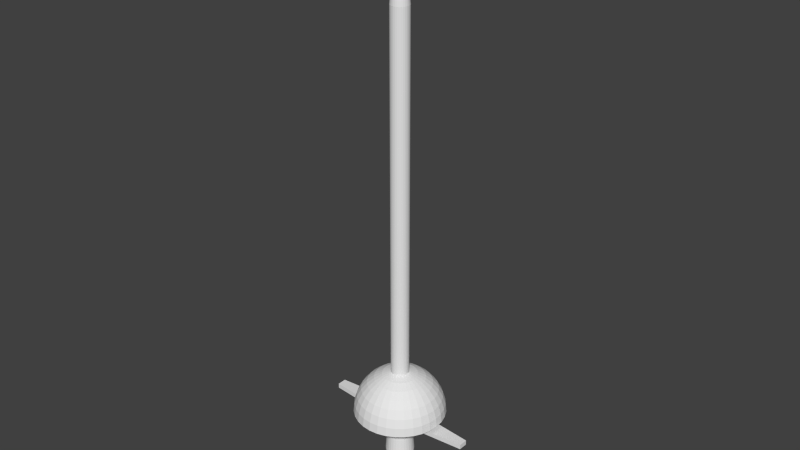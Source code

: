 # Source: Foil.blend  (saved by Blender 2.72.0; exported with 4.5.12 LTS)
import bpy
from mathutils import Matrix  # noqa: F401  (used for matrix-valued properties, if any)

bpy.ops.wm.read_factory_settings(use_empty=True)
scene = bpy.context.scene
scene.name = 'Scene'

# ---- collections
col_collection_1 = bpy.data.collections.new('Collection 1'); scene.collection.children.link(col_collection_1)

# ---- world
world_world = bpy.data.worlds.new('World'); scene.world = world_world
world_world.color = (0.05088, 0.05088, 0.05088)
world_world.use_sun_shadow = False
world_world.sun_shadow_jitter_overblur = 0.0
world_world.cycles.sampling_method = 'MANUAL'
world_world.cycles.sample_map_resolution = 256

# ---- meshes
me_plane = bpy.data.meshes.new('Plane')
me_plane.from_pydata([(-1.7, -0.1, -0.05753), (1.7, -0.1, -0.05753), (-1.7, 0.1, -0.05753), (1.7, 0.1, -0.05753), (-1.7, -0.1, 0.04542), (1.7, -0.1, 0.04542), (-1.7, 0.1, 0.04542), (1.7, 0.1, 0.04542), (0.0, -0.25, -0.05753), (0.0, 0.25, -0.05753), (0.0, -0.25, 0.04542), (0.0, 0.25, 0.04542)], [], [(8, 9, 3, 1), (10, 5, 7, 11), (9, 2, 6, 11), (1, 3, 7, 5), (8, 1, 5, 10), (2, 0, 4, 6), (0, 2, 9, 8), (4, 10, 11, 6), (3, 9, 11, 7), (0, 8, 10, 4)])
_uv = me_plane.uv_layers.new(name='UVMap')
_uv.uv.foreach_set('vector', [0.0002335, 0.2068, 0.0002334, 0.0002334, 0.7025, 0.0622, 0.7025, 0.1448, 0.0002334, 0.6213, 0.7025, 0.6832, 0.7025, 0.7658, 0.0002335, 0.8278, 0.7052, 0.9998, 0.0002334, 0.9998, 0.0002335, 0.9572, 0.7052, 0.9572, 0.7029, 0.0002334, 0.7855, 0.0002335, 0.7855, 0.04276, 0.7029, 0.04276, 0.0002334, 0.9142, 0.7052, 0.9142, 0.7052, 0.9568, 0.0002335, 0.9568, 0.7455, 0.04323, 0.7455, 0.1258, 0.7029, 0.1258, 0.7029, 0.04323, 0.0002334, 0.5588, 0.0002334, 0.4762, 0.7025, 0.4142, 0.7025, 0.6208, 0.0002334, 0.2692, 0.7025, 0.2072, 0.7025, 0.4138, 0.0002335, 0.3518, 0.7052, 0.9138, 0.0002334, 0.9138, 0.0002335, 0.8713, 0.7052, 0.8713, 0.0002334, 0.8283, 0.7052, 0.8283, 0.7052, 0.8708, 0.0002334, 0.8708])
me_plane.use_remesh_preserve_volume = False
me_plane.use_remesh_preserve_attributes = False
me_plane.use_mirror_vertex_groups = False
me_plane.update()
me_cylinder_002 = bpy.data.meshes.new('Cylinder.002')
me_cylinder_002.from_pydata([(-4.034e-07, -0.2323, 0.8218), (-2.98e-07, -0.2323, -0.8154), (-0.04531, -0.2278, 0.8218), (-0.04531, -0.2278, -0.8154), (-0.08888, -0.2146, 0.8218), (-0.08888, -0.2146, -0.8154), (-0.129, -0.1931, 0.8218), (-0.129, -0.1931, -0.8154), (-0.1642, -0.1642, 0.8218), (-0.1642, -0.1642, -0.8154), (-0.1931, -0.129, 0.8218), (-0.1931, -0.129, -0.8154), (-0.2146, -0.08888, 0.8218), (-0.2146, -0.08888, -0.8154), (-0.2278, -0.04531, 0.8218), (-0.2278, -0.04531, -0.8154), (-0.2323, -1.182e-07, 0.8218), (-0.2323, -1.182e-07, -0.8154), (-0.2278, 0.04531, 0.8218), (-0.2278, 0.04531, -0.8154), (-0.2146, 0.08888, 0.8218), (-0.2146, 0.08888, -0.8154), (-0.1931, 0.129, 0.8218), (-0.1931, 0.129, -0.8154), (-0.1642, 0.1642, 0.8218), (-0.1642, 0.1642, -0.8154), (-0.129, 0.1931, 0.8218), (-0.129, 0.1931, -0.8154), (-0.08888, 0.2146, 0.8218), (-0.08888, 0.2146, -0.8154), (-0.04531, 0.2278, 0.8218), (-0.04531, 0.2278, -0.8154), (2.107e-11, 0.2323, 0.8218), (1.063e-07, 0.2323, -0.8154), (0.04531, 0.2278, 0.8218), (0.04531, 0.2278, -0.8154), (0.08888, 0.2146, 0.8218), (0.08888, 0.2146, -0.8154), (0.129, 0.1931, 0.8218), (0.129, 0.1931, -0.8154), (0.1642, 0.1642, 0.8218), (0.1642, 0.1642, -0.8154), (0.1931, 0.129, 0.8218), (0.1931, 0.129, -0.8154), (0.2146, 0.08888, 0.8218), (0.2146, 0.08888, -0.8154), (0.2278, 0.04531, 0.8218), (0.2278, 0.04531, -0.8154), (0.2323, -2.09e-07, 0.8218), (0.2323, -2.09e-07, -0.8154), (0.2278, -0.04531, 0.8218), (0.2278, -0.04531, -0.8154), (0.2146, -0.08888, 0.8218), (0.2146, -0.08888, -0.8154), (0.1931, -0.129, 0.8218), (0.1931, -0.129, -0.8154), (0.1642, -0.1642, 0.8218), (0.1642, -0.1642, -0.8154), (0.129, -0.1931, 0.8218), (0.129, -0.1931, -0.8154), (0.08888, -0.2146, 0.8218), (0.08888, -0.2146, -0.8154), (0.04531, -0.2278, 0.8218), (0.04531, -0.2278, -0.8154), (-4.68e-07, -0.3148, 0.01078), (-0.06142, -0.3088, 0.01078), (-0.1205, -0.2909, 0.01078), (-0.1749, -0.2618, 0.01078), (-0.2226, -0.2226, 0.01078), (-0.2618, -0.1749, 0.01078), (-0.2909, -0.1205, 0.01078), (-0.3088, -0.06142, 0.01078), (-0.3148, -1.279e-07, 0.01078), (-0.3088, 0.06142, 0.01078), (-0.2909, 0.1205, 0.01078), (-0.2618, 0.1749, 0.01078), (-0.2226, 0.2226, 0.01078), (-0.1749, 0.2618, 0.01078), (-0.1205, 0.2909, 0.01078), (-0.06142, 0.3088, 0.01078), (7.951e-08, 0.3148, 0.01078), (0.06142, 0.3088, 0.01078), (0.1205, 0.2909, 0.01078), (0.1749, 0.2618, 0.01078), (0.2226, 0.2226, 0.01078), (0.2618, 0.1749, 0.01078), (0.2909, 0.1205, 0.01078), (0.3088, 0.06142, 0.01078), (0.3148, -2.51e-07, 0.01078), (0.3088, -0.06142, 0.01078), (0.2909, -0.1205, 0.01078), (0.2618, -0.1749, 0.01078), (0.2226, -0.2226, 0.01078), (0.1749, -0.2618, 0.01078), (0.1205, -0.2909, 0.01078), (0.06142, -0.3088, 0.01078), (-0.05648, -0.284, 0.3605), (-0.1108, -0.2675, 0.3605), (-0.1609, -0.2407, 0.3605), (-0.2047, -0.2047, 0.3605), (-0.2407, -0.1609, 0.3605), (-0.2675, -0.1108, 0.3605), (-0.284, -0.05648, 0.3605), (-0.2895, -1.243e-07, 0.3605), (-0.284, 0.05648, 0.3605), (-0.2675, 0.1108, 0.3605), (-0.2407, 0.1609, 0.3605), (-0.2047, 0.2047, 0.3605), (-0.1609, 0.2407, 0.3605), (-0.1108, 0.2675, 0.3605), (-0.05648, 0.284, 0.3605), (3.41e-08, 0.2895, 0.3605), (0.05648, 0.284, 0.3605), (0.1108, 0.2675, 0.3605), (0.1609, 0.2407, 0.3605), (0.2047, 0.2047, 0.3605), (0.2407, 0.1609, 0.3605), (0.2675, 0.1108, 0.3605), (0.284, 0.05648, 0.3605), (0.2895, -2.374e-07, 0.3605), (0.284, -0.05648, 0.3605), (0.2675, -0.1108, 0.3605), (0.2407, -0.1609, 0.3605), (0.2047, -0.2047, 0.3605), (0.1609, -0.2407, 0.3605), (0.1108, -0.2675, 0.3605), (0.05648, -0.284, 0.3605), (-4.691e-07, -0.2895, 0.3605), (-4.077e-07, -0.2978, -0.3236), (-0.05809, -0.292, -0.3236), (-0.1139, -0.2751, -0.3236), (-0.1654, -0.2476, -0.3236), (-0.2105, -0.2105, -0.3236), (-0.2476, -0.1654, -0.3236), (-0.2751, -0.1139, -0.3236), (-0.292, -0.05809, -0.3236), (-0.2978, -1.25e-07, -0.3236), (-0.292, 0.05809, -0.3236), (-0.2751, 0.1139, -0.3236), (-0.2476, 0.1654, -0.3236), (-0.2105, 0.2105, -0.3236), (-0.1654, 0.2476, -0.3236), (-0.1139, 0.2751, -0.3236), (-0.05809, 0.292, -0.3236), (1.104e-07, 0.2978, -0.3236), (0.05809, 0.292, -0.3236), (0.1139, 0.2751, -0.3236), (0.1654, 0.2476, -0.3236), (0.2105, 0.2105, -0.3236), (0.2476, 0.1654, -0.3236), (0.2751, 0.1139, -0.3236), (0.292, 0.05809, -0.3236), (0.2978, -2.414e-07, -0.3236), (0.292, -0.05809, -0.3236), (0.2751, -0.1139, -0.3236), (0.2476, -0.1654, -0.3236), (0.2105, -0.2105, -0.3236), (0.1654, -0.2476, -0.3236), (0.1139, -0.2751, -0.3236), (0.05809, -0.292, -0.3236)], [], [(128, 1, 3, 129), (129, 3, 5, 130), (130, 5, 7, 131), (131, 7, 9, 132), (132, 9, 11, 133), (133, 11, 13, 134), (134, 13, 15, 135), (135, 15, 17, 136), (136, 17, 19, 137), (137, 19, 21, 138), (138, 21, 23, 139), (139, 23, 25, 140), (140, 25, 27, 141), (141, 27, 29, 142), (142, 29, 31, 143), (143, 31, 33, 144), (144, 33, 35, 145), (145, 35, 37, 146), (146, 37, 39, 147), (147, 39, 41, 148), (148, 41, 43, 149), (149, 43, 45, 150), (150, 45, 47, 151), (151, 47, 49, 152), (152, 49, 51, 153), (153, 51, 53, 154), (154, 53, 55, 155), (155, 55, 57, 156), (156, 57, 59, 157), (157, 59, 61, 158), (3, 1, 63, 61, 59, 57, 55, 53, 51, 49, 47, 45, 43, 41, 39, 37, 35, 33, 31, 29, 27, 25, 23, 21, 19, 17, 15, 13, 11, 9, 7, 5), (159, 63, 1, 128), (158, 61, 63, 159), (0, 2, 4, 6, 8, 10, 12, 14, 16, 18, 20, 22, 24, 26, 28, 30, 32, 34, 36, 38, 40, 42, 44, 46, 48, 50, 52, 54, 56, 58, 60, 62), (127, 64, 65, 96), (96, 65, 66, 97), (97, 66, 67, 98), (98, 67, 68, 99), (99, 68, 69, 100), (100, 69, 70, 101), (101, 70, 71, 102), (102, 71, 72, 103), (103, 72, 73, 104), (104, 73, 74, 105), (105, 74, 75, 106), (106, 75, 76, 107), (107, 76, 77, 108), (108, 77, 78, 109), (109, 78, 79, 110), (110, 79, 80, 111), (111, 80, 81, 112), (112, 81, 82, 113), (113, 82, 83, 114), (114, 83, 84, 115), (115, 84, 85, 116), (116, 85, 86, 117), (117, 86, 87, 118), (118, 87, 88, 119), (119, 88, 89, 120), (120, 89, 90, 121), (121, 90, 91, 122), (122, 91, 92, 123), (123, 92, 93, 124), (124, 93, 94, 125), (126, 95, 64, 127), (125, 94, 95, 126), (0, 127, 96, 2), (2, 96, 97, 4), (4, 97, 98, 6), (6, 98, 99, 8), (8, 99, 100, 10), (10, 100, 101, 12), (12, 101, 102, 14), (14, 102, 103, 16), (16, 103, 104, 18), (18, 104, 105, 20), (20, 105, 106, 22), (22, 106, 107, 24), (24, 107, 108, 26), (26, 108, 109, 28), (28, 109, 110, 30), (30, 110, 111, 32), (32, 111, 112, 34), (34, 112, 113, 36), (36, 113, 114, 38), (38, 114, 115, 40), (40, 115, 116, 42), (42, 116, 117, 44), (44, 117, 118, 46), (46, 118, 119, 48), (48, 119, 120, 50), (50, 120, 121, 52), (52, 121, 122, 54), (54, 122, 123, 56), (56, 123, 124, 58), (58, 124, 125, 60), (62, 126, 127, 0), (60, 125, 126, 62), (64, 128, 129, 65), (65, 129, 130, 66), (66, 130, 131, 67), (67, 131, 132, 68), (68, 132, 133, 69), (69, 133, 134, 70), (70, 134, 135, 71), (71, 135, 136, 72), (72, 136, 137, 73), (73, 137, 138, 74), (74, 138, 139, 75), (75, 139, 140, 76), (76, 140, 141, 77), (77, 141, 142, 78), (78, 142, 143, 79), (79, 143, 144, 80), (80, 144, 145, 81), (81, 145, 146, 82), (82, 146, 147, 83), (83, 147, 148, 84), (84, 148, 149, 85), (85, 149, 150, 86), (86, 150, 151, 87), (87, 151, 152, 88), (88, 152, 153, 89), (89, 153, 154, 90), (90, 154, 155, 91), (91, 155, 156, 92), (92, 156, 157, 93), (93, 157, 158, 94), (95, 159, 128, 64), (94, 158, 159, 95)])
_uv = me_cylinder_002.uv_layers.new(name='UVMap')
_uv.uv.foreach_set('vector', [0.0009649, 0.6615, 0.003933, 0.4322, 0.02498, 0.4322, 0.02795, 0.6615, 0.5635, 0.2303, 0.5665, 0.0009649, 0.5875, 0.000965, 0.5905, 0.2303, 0.419, 0.2303, 0.4219, 0.0009649, 0.443, 0.0009649, 0.4459, 0.2303, 0.3901, 0.2303, 0.393, 0.000965, 0.4141, 0.0009649, 0.417, 0.2303, 0.4768, 0.4616, 0.4798, 0.2322, 0.5008, 0.2322, 0.5038, 0.4616, 0.2744, 0.4616, 0.2774, 0.2322, 0.2984, 0.2322, 0.3014, 0.4616, 0.5924, 0.2303, 0.5954, 0.0009649, 0.6164, 0.000965, 0.6194, 0.2303, 0.3033, 0.4616, 0.3063, 0.2322, 0.3273, 0.2322, 0.3303, 0.4616, 0.3611, 0.2303, 0.3641, 0.0009649, 0.3852, 0.0009649, 0.3881, 0.2303, 0.6213, 0.2303, 0.6243, 0.0009649, 0.6454, 0.0009649, 0.6483, 0.2303, 0.5057, 0.2303, 0.5087, 0.0009649, 0.5297, 0.000965, 0.5327, 0.2303, 0.2455, 0.2303, 0.2485, 0.000965, 0.2695, 0.0009649, 0.2725, 0.2303, 0.4479, 0.2303, 0.4508, 0.0009649, 0.4719, 0.000965, 0.4749, 0.2303, 0.3901, 0.4616, 0.393, 0.2322, 0.4141, 0.2322, 0.417, 0.4616, 0.5057, 0.4616, 0.5087, 0.2322, 0.5297, 0.2322, 0.5327, 0.4616, 0.3611, 0.4616, 0.3641, 0.2322, 0.3852, 0.2322, 0.3881, 0.4616, 0.3322, 0.2303, 0.3352, 0.0009649, 0.3562, 0.0009649, 0.3592, 0.2303, 0.5924, 0.4616, 0.5954, 0.2322, 0.6164, 0.2322, 0.6194, 0.4616, 0.5635, 0.4616, 0.5665, 0.2322, 0.5875, 0.2322, 0.5905, 0.4616, 0.4479, 0.4616, 0.4508, 0.2322, 0.4719, 0.2322, 0.4749, 0.4616, 0.419, 0.4616, 0.4219, 0.2322, 0.443, 0.2322, 0.4459, 0.4616, 0.2166, 0.4616, 0.2195, 0.2322, 0.2406, 0.2322, 0.2436, 0.4616, 0.5346, 0.4616, 0.5376, 0.2322, 0.5586, 0.2322, 0.5616, 0.4616, 0.5346, 0.2303, 0.5376, 0.000965, 0.5586, 0.0009649, 0.5616, 0.2303, 0.2744, 0.2303, 0.2774, 0.0009649, 0.2984, 0.0009649, 0.3014, 0.2303, 0.02988, 0.6615, 0.03285, 0.4322, 0.05389, 0.4322, 0.05686, 0.6615, 0.3322, 0.4616, 0.3352, 0.2322, 0.3562, 0.2322, 0.3592, 0.4616, 0.2455, 0.4616, 0.2485, 0.2322, 0.2695, 0.2322, 0.2725, 0.4616, 0.4768, 0.2303, 0.4798, 0.0009649, 0.5008, 0.0009649, 0.5038, 0.2303, 0.2166, 0.2303, 0.2195, 0.0009649, 0.2406, 0.0009649, 0.2436, 0.2303, 0.07664, 0.005071, 0.09728, 0.0009649, 0.1183, 0.000965, 0.139, 0.005071, 0.1584, 0.01312, 0.1759, 0.02482, 0.1908, 0.0397, 0.2025, 0.0572, 0.2105, 0.07664, 0.2146, 0.09728, 0.2146, 0.1183, 0.2105, 0.139, 0.2025, 0.1584, 0.1908, 0.1759, 0.1759, 0.1908, 0.1584, 0.2025, 0.139, 0.2105, 0.1183, 0.2146, 0.09728, 0.2146, 0.07664, 0.2105, 0.0572, 0.2025, 0.0397, 0.1908, 0.02482, 0.1759, 0.01312, 0.1584, 0.005071, 0.139, 0.0009649, 0.1183, 0.000965, 0.09728, 0.005071, 0.07664, 0.01312, 0.0572, 0.02482, 0.0397, 0.0397, 0.02482, 0.0572, 0.01312, 0.3033, 0.2303, 0.3063, 0.0009649, 0.3273, 0.0009651, 0.3303, 0.2303, 0.05879, 0.6615, 0.06176, 0.4322, 0.0828, 0.4322, 0.08577, 0.6615, 0.1759, 0.4064, 0.1584, 0.4181, 0.139, 0.4262, 0.1183, 0.4303, 0.09728, 0.4303, 0.07664, 0.4262, 0.0572, 0.4181, 0.0397, 0.4064, 0.02482, 0.3915, 0.01312, 0.374, 0.005071, 0.3546, 0.0009649, 0.3339, 0.000965, 0.3129, 0.005071, 0.2923, 0.01312, 0.2728, 0.02482, 0.2553, 0.0397, 0.2404, 0.0572, 0.2287, 0.07664, 0.2207, 0.09728, 0.2166, 0.1183, 0.2166, 0.139, 0.2207, 0.1584, 0.2287, 0.1759, 0.2404, 0.1908, 0.2553, 0.2025, 0.2728, 0.2105, 0.2923, 0.2146, 0.3129, 0.2146, 0.3339, 0.2105, 0.3546, 0.2025, 0.374, 0.1908, 0.3915, 0.7641, 0.8718, 0.7629, 0.7097, 0.7915, 0.7097, 0.7903, 0.8718, 0.825, 0.7078, 0.8238, 0.5457, 0.8524, 0.5457, 0.8512, 0.7078, 0.6232, 0.8279, 0.6221, 0.6658, 0.6506, 0.6658, 0.6495, 0.8279, 0.7641, 0.7078, 0.7629, 0.5457, 0.7915, 0.5457, 0.7903, 0.7078, 0.5365, 0.8423, 0.5354, 0.6803, 0.5639, 0.6803, 0.5627, 0.8423, 0.6537, 0.8279, 0.6526, 0.6658, 0.6811, 0.6658, 0.6799, 0.8279, 0.7945, 0.8718, 0.7934, 0.7097, 0.8219, 0.7097, 0.8208, 0.8718, 0.3334, 0.8423, 0.3322, 0.6803, 0.3608, 0.6803, 0.3596, 0.8423, 0.7077, 0.8134, 0.7066, 0.6514, 0.7351, 0.6514, 0.734, 0.8134, 0.506, 0.8423, 0.5049, 0.6803, 0.5334, 0.6803, 0.5323, 0.8423, 0.4749, 0.8423, 0.4737, 0.6803, 0.5023, 0.6803, 0.5011, 0.8423, 0.7945, 0.163, 0.7934, 0.000965, 0.8219, 0.0009649, 0.8208, 0.163, 0.3912, 0.8423, 0.3901, 0.6803, 0.4186, 0.6803, 0.4174, 0.8423, 0.08885, 0.811, 0.0877, 0.649, 0.1162, 0.649, 0.1151, 0.811, 0.02948, 0.8255, 0.02833, 0.6634, 0.05686, 0.6634, 0.05571, 0.8255, 0.825, 0.5438, 0.8238, 0.3818, 0.8524, 0.3818, 0.8512, 0.5438, 0.1429, 0.811, 0.1417, 0.649, 0.1703, 0.649, 0.1691, 0.811, 0.825, 0.3798, 0.8238, 0.2178, 0.8524, 0.2178, 0.8512, 0.3798, 0.567, 0.8423, 0.5658, 0.6803, 0.5943, 0.6803, 0.5932, 0.8423, 0.7945, 0.5438, 0.7934, 0.3818, 0.8219, 0.3818, 0.8208, 0.5438, 0.1733, 0.811, 0.1722, 0.649, 0.2007, 0.649, 0.1996, 0.811, 0.7945, 0.3798, 0.7934, 0.2178, 0.8219, 0.2178, 0.8208, 0.3798, 0.2162, 0.8423, 0.215, 0.6803, 0.2436, 0.6803, 0.2424, 0.8423, 0.3022, 0.8423, 0.301, 0.6803, 0.3295, 0.6803, 0.3284, 0.8423, 0.7641, 0.5438, 0.7629, 0.3818, 0.7915, 0.3818, 0.7903, 0.5438, 0.825, 0.163, 0.8238, 0.0009649, 0.8524, 0.0009649, 0.8512, 0.163, 0.7945, 0.7078, 0.7934, 0.5457, 0.8219, 0.5457, 0.8208, 0.7078, 0.2466, 0.8423, 0.2455, 0.6803, 0.274, 0.6803, 0.2729, 0.8423, 0.4217, 0.8423, 0.4205, 0.6803, 0.449, 0.6803, 0.4479, 0.8423, 0.7641, 0.3798, 0.7629, 0.2178, 0.7915, 0.2178, 0.7903, 0.3798, 0.7641, 0.163, 0.7629, 0.0009649, 0.7915, 0.0009649, 0.7903, 0.163, 0.825, 0.8718, 0.8238, 0.7097, 0.8524, 0.7097, 0.8512, 0.8718, 0.7374, 0.4326, 0.7348, 0.2178, 0.761, 0.2178, 0.7584, 0.4326, 0.7374, 0.2158, 0.7348, 0.000965, 0.761, 0.0009649, 0.7584, 0.2158, 0.6247, 0.6639, 0.6221, 0.449, 0.6483, 0.449, 0.6457, 0.6639, 0.3637, 0.6783, 0.3611, 0.4635, 0.3874, 0.4635, 0.3848, 0.6783, 0.681, 0.6494, 0.6784, 0.4346, 0.7047, 0.4346, 0.7021, 0.6494, 0.1466, 0.6471, 0.144, 0.4322, 0.1703, 0.4322, 0.1677, 0.6471, 0.7092, 0.6494, 0.7066, 0.4346, 0.7328, 0.4346, 0.7302, 0.6494, 0.681, 0.4326, 0.6784, 0.2178, 0.7047, 0.2178, 0.7021, 0.4326, 0.1748, 0.6471, 0.1722, 0.4322, 0.1984, 0.4322, 0.1958, 0.6471, 0.5958, 0.6783, 0.5932, 0.4635, 0.6194, 0.4635, 0.6168, 0.6783, 0.681, 0.2158, 0.6784, 0.0009649, 0.7047, 0.0009649, 0.7021, 0.2158, 0.2481, 0.6783, 0.2455, 0.4635, 0.2717, 0.4635, 0.2691, 0.6783, 0.538, 0.6783, 0.5354, 0.4635, 0.5616, 0.4635, 0.559, 0.6783, 0.4208, 0.6783, 0.4182, 0.4635, 0.4445, 0.4635, 0.4419, 0.6783, 0.5661, 0.6783, 0.5635, 0.4635, 0.5898, 0.4635, 0.5872, 0.6783, 0.3059, 0.6783, 0.3033, 0.4635, 0.3295, 0.4635, 0.327, 0.6783, 0.6247, 0.4471, 0.6221, 0.2322, 0.6483, 0.2322, 0.6457, 0.4471, 0.4786, 0.6783, 0.476, 0.4635, 0.5023, 0.4635, 0.4997, 0.6783, 0.7092, 0.2158, 0.7066, 0.0009649, 0.7328, 0.0009649, 0.7302, 0.2158, 0.2777, 0.6783, 0.2751, 0.4635, 0.3014, 0.4635, 0.2988, 0.6783, 0.6529, 0.2158, 0.6503, 0.000965, 0.6765, 0.0009649, 0.6739, 0.2158, 0.6529, 0.6639, 0.6503, 0.449, 0.6765, 0.449, 0.6739, 0.6639, 0.4505, 0.6783, 0.4479, 0.4635, 0.4741, 0.4635, 0.4715, 0.6783, 0.7092, 0.4326, 0.7066, 0.2178, 0.7328, 0.2178, 0.7302, 0.4326, 0.6529, 0.4471, 0.6503, 0.2322, 0.6765, 0.2322, 0.6739, 0.4471, 0.5098, 0.6783, 0.5072, 0.4635, 0.5334, 0.4635, 0.5308, 0.6783, 0.3926, 0.6783, 0.3901, 0.4635, 0.4163, 0.4635, 0.4137, 0.6783, 0.3348, 0.6783, 0.3322, 0.4635, 0.3585, 0.4635, 0.3559, 0.6783, 0.2199, 0.6783, 0.2173, 0.4635, 0.2436, 0.4635, 0.241, 0.6783, 0.1185, 0.6471, 0.1159, 0.4322, 0.1421, 0.4322, 0.1395, 0.6471, 0.09029, 0.6471, 0.0877, 0.4322, 0.1139, 0.4322, 0.1113, 0.6471, 0.7374, 0.6494, 0.7348, 0.4346, 0.761, 0.4346, 0.7584, 0.6494, 0.3901, 0.999, 0.3908, 0.8443, 0.4178, 0.8443, 0.4186, 0.999, 0.3322, 0.999, 0.333, 0.8443, 0.36, 0.8443, 0.3608, 0.999, 0.9457, 0.3725, 0.9465, 0.2178, 0.9734, 0.2178, 0.9742, 0.3725, 0.8543, 0.7005, 0.8551, 0.5457, 0.8821, 0.5457, 0.8828, 0.7005, 0.02833, 0.9822, 0.0291, 0.8274, 0.05608, 0.8274, 0.05686, 0.9822, 0.9152, 0.1557, 0.916, 0.000965, 0.943, 0.0009649, 0.9438, 0.1557, 0.2455, 0.999, 0.2463, 0.8443, 0.2732, 0.8443, 0.274, 0.999, 0.9457, 0.5365, 0.9465, 0.3818, 0.9734, 0.3818, 0.9742, 0.5365, 0.8543, 0.3725, 0.8551, 0.2178, 0.8821, 0.2178, 0.8828, 0.3725, 0.7066, 0.9701, 0.7074, 0.8153, 0.7343, 0.8153, 0.7351, 0.9701, 0.9152, 0.8645, 0.916, 0.7097, 0.943, 0.7097, 0.9438, 0.8645, 0.8848, 0.3725, 0.8855, 0.2178, 0.9125, 0.2178, 0.9133, 0.3725, 0.9152, 0.6932, 0.916, 0.5384, 0.943, 0.5384, 0.9438, 0.6932, 0.8543, 0.8645, 0.8551, 0.7097, 0.8821, 0.7097, 0.8828, 0.8645, 0.0877, 0.9677, 0.08847, 0.813, 0.1155, 0.813, 0.1162, 0.9677, 0.9457, 0.8645, 0.9465, 0.7097, 0.9734, 0.7097, 0.9742, 0.8645, 0.8848, 0.8645, 0.8855, 0.7097, 0.9125, 0.7097, 0.9133, 0.8645, 0.6221, 0.9846, 0.6229, 0.8298, 0.6498, 0.8298, 0.6506, 0.9846, 0.9152, 0.3725, 0.916, 0.2178, 0.943, 0.2178, 0.9438, 0.3725, 0.9152, 0.5365, 0.916, 0.3818, 0.943, 0.3818, 0.9438, 0.5365, 0.8848, 0.6932, 0.8855, 0.5384, 0.9125, 0.5384, 0.9133, 0.6932, 0.8848, 0.5365, 0.8855, 0.3818, 0.9125, 0.3818, 0.9133, 0.5365, 0.9457, 0.1557, 0.9465, 0.0009649, 0.9734, 0.000965, 0.9742, 0.1557, 0.6526, 0.9846, 0.6533, 0.8298, 0.6803, 0.8298, 0.6811, 0.9846, 0.8848, 0.1557, 0.8855, 0.0009649, 0.9125, 0.0009649, 0.9133, 0.1557, 0.215, 0.999, 0.2158, 0.8443, 0.2428, 0.8443, 0.2436, 0.999, 0.1417, 0.9677, 0.1425, 0.813, 0.1695, 0.813, 0.1703, 0.9677, 0.1722, 0.9677, 0.173, 0.813, 0.2, 0.813, 0.2007, 0.9677, 0.9457, 0.6932, 0.9465, 0.5384, 0.9734, 0.5384, 0.9742, 0.6932, 0.8543, 0.5365, 0.8551, 0.3818, 0.8821, 0.3818, 0.8828, 0.5365, 0.8543, 0.1557, 0.8551, 0.0009649, 0.8821, 0.000965, 0.8828, 0.1557, 0.4205, 0.999, 0.4213, 0.8443, 0.4483, 0.8443, 0.449, 0.999])
me_cylinder_002.use_remesh_preserve_volume = False
me_cylinder_002.use_remesh_preserve_attributes = False
me_cylinder_002.use_mirror_vertex_groups = False
me_cylinder_002.update()
me_cone = bpy.data.meshes.new('Cone')
me_cone.from_pydata([(9.576e-08, 0.1963, -1.013), (0.03829, 0.1925, -1.013), (0.07511, 0.1813, -1.013), (0.109, 0.1632, -1.013), (0.1388, 0.1388, -1.013), (0.1632, 0.109, -1.013), (0.1813, 0.07511, -1.013), (0.1925, 0.03829, -1.013), (0.1963, 2.428e-07, -1.013), (0.0, 0.0, 1.0), (0.1925, -0.03829, -1.013), (0.1813, -0.07511, -1.013), (0.1632, -0.109, -1.013), (0.1388, -0.1388, -1.013), (0.109, -0.1632, -1.013), (0.07511, -0.1813, -1.013), (0.03829, -0.1925, -1.013), (3.181e-08, -0.1963, -1.013), (-0.03829, -0.1925, -1.013), (-0.07511, -0.1813, -1.013), (-0.109, -0.1632, -1.013), (-0.1388, -0.1388, -1.013), (-0.1632, -0.109, -1.013), (-0.1813, -0.07511, -1.013), (-0.1925, -0.03829, -1.013), (-0.1963, 4.175e-07, -1.013), (-0.1925, 0.03829, -1.013), (-0.1813, 0.07511, -1.013), (-0.1632, 0.109, -1.013), (-0.1388, 0.1388, -1.013), (-0.109, 0.1632, -1.013), (-0.07511, 0.1813, -1.013), (-0.03829, 0.1925, -1.013)], [], [(31, 9, 32), (0, 9, 1), (30, 9, 31), (29, 9, 30), (28, 9, 29), (27, 9, 28), (26, 9, 27), (25, 9, 26), (24, 9, 25), (23, 9, 24), (22, 9, 23), (21, 9, 22), (20, 9, 21), (19, 9, 20), (18, 9, 19), (17, 9, 18), (16, 9, 17), (15, 9, 16), (14, 9, 15), (13, 9, 14), (12, 9, 13), (11, 9, 12), (10, 9, 11), (8, 9, 10), (7, 9, 8), (6, 9, 7), (5, 9, 6), (4, 9, 5), (3, 9, 4), (2, 9, 3), (32, 9, 0), (1, 9, 2), (0, 1, 2, 3, 4, 5, 6, 7, 8, 10, 11, 12, 13, 14, 15, 16, 17, 18, 19, 20, 21, 22, 23, 24, 25, 26, 27, 28, 29, 30, 31, 32)])
_uv = me_cone.uv_layers.new(name='UVMap')
_uv.uv.foreach_set('vector', [0.293, 0.0004601, 0.293, 0.9995, 0.274, 0.0006407, 0.8108, 0.0004601, 0.8108, 0.9994, 0.7918, 0.0006407, 0.512, 0.0004601, 0.5025, 0.9995, 0.4931, 0.0004601, 0.7112, 0.0004601, 0.7017, 0.9995, 0.6922, 0.0004601, 0.273, 0.0004601, 0.273, 0.9995, 0.2541, 0.0006407, 0.2133, 0.0004601, 0.2133, 0.9995, 0.1943, 0.0006409, 0.4722, 0.0004601, 0.4722, 0.9995, 0.4532, 0.0006408, 0.6316, 0.0004601, 0.6221, 0.9995, 0.6126, 0.0004601, 0.4324, 0.0004601, 0.4324, 0.9995, 0.4134, 0.0006408, 0.6116, 0.0004601, 0.6021, 0.9995, 0.5926, 0.0004601, 0.5519, 0.0004601, 0.5424, 0.9995, 0.5329, 0.0004601, 0.532, 0.0004602, 0.5225, 0.9995, 0.513, 0.0004601, 0.6714, 0.0004601, 0.6619, 0.9995, 0.6524, 0.0004602, 0.2531, 0.0004601, 0.2531, 0.9995, 0.2341, 0.0006409, 0.4523, 0.0004601, 0.4523, 0.9995, 0.4333, 0.0006408, 0.5917, 0.0004601, 0.5822, 0.9995, 0.5727, 0.0004602, 0.4921, 0.0004601, 0.4921, 0.9995, 0.4731, 0.0006407, 0.5718, 0.0004601, 0.5623, 0.9995, 0.5528, 0.0004601, 0.4125, 0.0004601, 0.4125, 0.9995, 0.3935, 0.0006407, 0.2332, 0.0004601, 0.2332, 0.9995, 0.2142, 0.0006409, 0.3726, 0.0004601, 0.3726, 0.9995, 0.3536, 0.0006409, 0.3129, 0.0004601, 0.3129, 0.9995, 0.2939, 0.0006408, 0.6515, 0.0004601, 0.642, 0.9995, 0.6325, 0.0004601, 0.3328, 0.0004601, 0.3328, 0.9995, 0.3138, 0.0006408, 0.3925, 0.0004601, 0.3925, 0.9995, 0.3736, 0.0006409, 0.3527, 0.0004601, 0.3527, 0.9995, 0.3337, 0.0006408, 0.6913, 0.0004601, 0.6818, 0.9995, 0.6723, 0.0004601, 0.7909, 0.0004601, 0.7909, 0.9994, 0.7719, 0.0006408, 0.8307, 0.0004601, 0.8212, 0.9992, 0.8117, 0.0004601, 0.7311, 0.0004601, 0.7311, 0.9994, 0.7121, 0.0006407, 0.7511, 0.0004601, 0.7511, 0.9995, 0.7321, 0.0006408, 0.771, 0.0004601, 0.771, 0.9994, 0.752, 0.0006408, 0.1064, 0.0004601, 0.1251, 0.004167, 0.1426, 0.01144, 0.1584, 0.02199, 0.1718, 0.03543, 0.1824, 0.05123, 0.1897, 0.06878, 0.1934, 0.08742, 0.1934, 0.1064, 0.1897, 0.1251, 0.1824, 0.1426, 0.1718, 0.1584, 0.1584, 0.1718, 0.1426, 0.1824, 0.1251, 0.1897, 0.1064, 0.1934, 0.08742, 0.1934, 0.06878, 0.1897, 0.05123, 0.1824, 0.03543, 0.1718, 0.02199, 0.1584, 0.01144, 0.1426, 0.004167, 0.1251, 0.0004601, 0.1064, 0.0004601, 0.08742, 0.004167, 0.06878, 0.01144, 0.05123, 0.02199, 0.03543, 0.03543, 0.02199, 0.05123, 0.01144, 0.06878, 0.004167, 0.08742, 0.0004601])
me_cone.use_remesh_preserve_volume = False
me_cone.use_remesh_preserve_attributes = False
me_cone.use_mirror_vertex_groups = False
me_cone.update()
me_cylinder_001 = bpy.data.meshes.new('Cylinder.001')
me_cylinder_001.from_pydata([(-3.503e-07, 0.1952, -3.224), (-2.57e-07, 0.1952, 7.671), (0.03809, 0.1915, -3.224), (0.03809, 0.1915, 7.671), (0.07471, 0.1804, -3.224), (0.07471, 0.1804, 7.671), (0.1085, 0.1623, -3.224), (0.1085, 0.1623, 7.671), (0.1381, 0.1381, -3.224), (0.1381, 0.1381, 7.671), (0.1623, 0.1085, -3.224), (0.1623, 0.1085, 7.671), (0.1804, 0.07471, -3.224), (0.1804, 0.07471, 7.671), (0.1915, 0.03809, -3.224), (0.1915, 0.03809, 7.671), (0.1952, -4.724e-08, -3.224), (0.1952, -4.724e-08, 7.671), (0.1915, -0.03809, -3.224), (0.1915, -0.03809, 7.671), (0.1804, -0.07471, -3.224), (0.1804, -0.07471, 7.671), (0.1623, -0.1085, -3.224), (0.1623, -0.1085, 7.671), (0.1381, -0.1381, -3.224), (0.1381, -0.1381, 7.671), (0.1085, -0.1623, -3.224), (0.1085, -0.1623, 7.671), (0.07471, -0.1804, -3.224), (0.07471, -0.1804, 7.671), (0.03809, -0.1915, -3.224), (0.03809, -0.1915, 7.671), (-1.238e-07, -0.1952, -3.224), (-2.969e-08, -0.1952, 7.671), (-0.03809, -0.1915, -3.224), (-0.03809, -0.1915, 7.671), (-0.07471, -0.1804, -3.224), (-0.07471, -0.1804, 7.671), (-0.1085, -0.1623, -3.224), (-0.1085, -0.1623, 7.671), (-0.1381, -0.1381, -3.224), (-0.1381, -0.1381, 7.671), (-0.1623, -0.1085, -3.224), (-0.1623, -0.1085, 7.671), (-0.1804, -0.07471, -3.224), (-0.1804, -0.07471, 7.671), (-0.1915, -0.03809, -3.224), (-0.1915, -0.03809, 7.671), (-0.1952, 2.292e-07, -3.224), (-0.1952, 2.292e-07, 7.671), (-0.1915, 0.03809, -3.224), (-0.1915, 0.03809, 7.671), (-0.1804, 0.07471, -3.224), (-0.1804, 0.07471, 7.671), (-0.1623, 0.1085, -3.224), (-0.1623, 0.1085, 7.671), (-0.1381, 0.1381, -3.224), (-0.1381, 0.1381, 7.671), (-0.1085, 0.1623, -3.224), (-0.1085, 0.1623, 7.671), (-0.07471, 0.1804, -3.224), (-0.07471, 0.1804, 7.671), (-0.03809, 0.1915, -3.224), (-0.03809, 0.1915, 7.671)], [], [(0, 1, 3, 2), (2, 3, 5, 4), (4, 5, 7, 6), (6, 7, 9, 8), (8, 9, 11, 10), (10, 11, 13, 12), (12, 13, 15, 14), (14, 15, 17, 16), (16, 17, 19, 18), (18, 19, 21, 20), (20, 21, 23, 22), (22, 23, 25, 24), (24, 25, 27, 26), (26, 27, 29, 28), (28, 29, 31, 30), (30, 31, 33, 32), (32, 33, 35, 34), (34, 35, 37, 36), (36, 37, 39, 38), (38, 39, 41, 40), (40, 41, 43, 42), (42, 43, 45, 44), (44, 45, 47, 46), (46, 47, 49, 48), (48, 49, 51, 50), (50, 51, 53, 52), (52, 53, 55, 54), (54, 55, 57, 56), (56, 57, 59, 58), (58, 59, 61, 60), (3, 1, 63, 61, 59, 57, 55, 53, 51, 49, 47, 45, 43, 41, 39, 37, 35, 33, 31, 29, 27, 25, 23, 21, 19, 17, 15, 13, 11, 9, 7, 5), (62, 63, 1, 0), (60, 61, 63, 62), (0, 2, 4, 6, 8, 10, 12, 14, 16, 18, 20, 22, 24, 26, 28, 30, 32, 34, 36, 38, 40, 42, 44, 46, 48, 50, 52, 54, 56, 58, 60, 62)])
_uv = me_cylinder_001.uv_layers.new(name='UVMap')
_uv.uv.foreach_set('vector', [0.4767, 0.0004386, 0.4767, 0.9994, 0.4593, 0.9996, 0.4593, 0.0005846, 0.3486, 0.0004386, 0.3486, 0.9994, 0.3311, 0.9996, 0.3311, 0.0005846, 0.1837, 0.0004386, 0.1837, 0.9994, 0.1663, 0.9996, 0.1663, 0.0005845, 0.5866, 0.0004386, 0.5866, 0.9994, 0.5692, 0.9996, 0.5692, 0.0005847, 0.07385, 0.0004386, 0.07384, 0.9994, 0.05641, 0.9996, 0.05641, 0.0005844, 0.2936, 0.0004386, 0.2936, 0.9994, 0.2762, 0.9996, 0.2762, 0.0005847, 0.2021, 0.0004386, 0.202, 0.9994, 0.1846, 0.9996, 0.1846, 0.0005846, 0.5134, 0.0004386, 0.5134, 0.9994, 0.4959, 0.9996, 0.4959, 0.0005846, 0.4218, 0.0004386, 0.4218, 0.9994, 0.4044, 0.9996, 0.4044, 0.0005846, 0.55, 0.0004386, 0.55, 0.9994, 0.5326, 0.9996, 0.5326, 0.0005847, 0.01822, 0.0004386, 0.01787, 0.9994, 0.0004386, 0.9996, 0.0007835, 0.0005785, 0.5683, 0.0004386, 0.5683, 0.9994, 0.5509, 0.9996, 0.5509, 0.0005847, 0.03687, 0.0004386, 0.03653, 0.9994, 0.0191, 0.9996, 0.01944, 0.0005784, 0.2753, 0.0004386, 0.2753, 0.9994, 0.2579, 0.9996, 0.2579, 0.0005847, 0.2387, 0.0004386, 0.2387, 0.9994, 0.2212, 0.9996, 0.2212, 0.0005846, 0.1288, 0.0004386, 0.1288, 0.9994, 0.1114, 0.9996, 0.1114, 0.0005845, 0.5317, 0.0004386, 0.5317, 0.9994, 0.5142, 0.9996, 0.5142, 0.0005846, 0.2204, 0.0004386, 0.2204, 0.9994, 0.2029, 0.9996, 0.2029, 0.0005845, 0.257, 0.0004386, 0.257, 0.9994, 0.2396, 0.9996, 0.2396, 0.0005847, 0.4035, 0.0004386, 0.4035, 0.9994, 0.3861, 0.9996, 0.3861, 0.0005847, 0.1654, 0.0004386, 0.1654, 0.9994, 0.148, 0.9996, 0.148, 0.0005845, 0.4584, 0.0004386, 0.4584, 0.9994, 0.441, 0.9996, 0.441, 0.0005846, 0.3852, 0.0004386, 0.3852, 0.9994, 0.3677, 0.9996, 0.3678, 0.0005846, 0.1105, 0.0004386, 0.1105, 0.9994, 0.09304, 0.9996, 0.09304, 0.0005845, 0.3302, 0.0004386, 0.3302, 0.9994, 0.3128, 0.9996, 0.3128, 0.0005846, 0.3669, 0.0004386, 0.3669, 0.9994, 0.3494, 0.9996, 0.3494, 0.0005846, 0.1471, 0.0004386, 0.1471, 0.9994, 0.1297, 0.9996, 0.1297, 0.0005846, 0.3119, 0.0004386, 0.3119, 0.9994, 0.2945, 0.9996, 0.2945, 0.0005847, 0.09216, 0.0004386, 0.09216, 0.9994, 0.07472, 0.9996, 0.07473, 0.0005845, 0.4401, 0.0004386, 0.4401, 0.9994, 0.4227, 0.9996, 0.4227, 0.0005846, 0.6669, 0.1244, 0.6654, 0.132, 0.6624, 0.1392, 0.658, 0.1458, 0.6525, 0.1513, 0.646, 0.1556, 0.6388, 0.1586, 0.6311, 0.1601, 0.6233, 0.1601, 0.6156, 0.1586, 0.6084, 0.1556, 0.6019, 0.1513, 0.5964, 0.1458, 0.592, 0.1392, 0.589, 0.132, 0.5875, 0.1244, 0.5875, 0.1165, 0.589, 0.1089, 0.592, 0.1016, 0.5964, 0.09513, 0.6019, 0.0896, 0.6084, 0.08525, 0.6156, 0.08226, 0.6233, 0.08073, 0.6311, 0.08073, 0.6388, 0.08226, 0.646, 0.08525, 0.6525, 0.0896, 0.658, 0.09513, 0.6624, 0.1016, 0.6654, 0.1089, 0.6669, 0.1165, 0.05553, 0.0004386, 0.05519, 0.9994, 0.03775, 0.9995, 0.0381, 0.0005785, 0.4951, 0.0004386, 0.4951, 0.9994, 0.4776, 0.9996, 0.4776, 0.0005847, 0.6019, 0.009304, 0.6084, 0.004958, 0.6156, 0.001965, 0.6233, 0.0004386, 0.6311, 0.0004386, 0.6388, 0.001965, 0.646, 0.004958, 0.6525, 0.009303, 0.658, 0.01483, 0.6624, 0.02134, 0.6654, 0.02856, 0.6669, 0.03624, 0.6669, 0.04406, 0.6654, 0.05173, 0.6624, 0.05896, 0.658, 0.06546, 0.6525, 0.07099, 0.646, 0.07534, 0.6388, 0.07833, 0.6311, 0.07986, 0.6233, 0.07986, 0.6156, 0.07833, 0.6084, 0.07534, 0.6019, 0.07099, 0.5964, 0.06546, 0.592, 0.05896, 0.589, 0.05173, 0.5875, 0.04406, 0.5875, 0.03624, 0.589, 0.02856, 0.592, 0.02134, 0.5964, 0.01483])
me_cylinder_001.use_remesh_preserve_volume = False
me_cylinder_001.use_remesh_preserve_attributes = False
me_cylinder_001.use_mirror_vertex_groups = False
me_cylinder_001.update()
me_sphere = bpy.data.meshes.new('Sphere')
me_sphere.from_pydata([(-0.1951, 0.0, 0.9808), (-0.3827, 0.0, 0.9239), (-0.5556, 0.0, 0.8315), (-0.7071, 0.0, 0.7071), (-0.8315, 0.0, 0.5556), (-0.9239, 0.0, 0.3827), (-0.9808, 0.0, 0.1951), (-1.0, 0.0, 7.55e-08), (-0.1913, 0.03806, 0.9808), (-0.3753, 0.07466, 0.9239), (-0.5449, 0.1084, 0.8315), (-0.6935, 0.1379, 0.7071), (-0.8155, 0.1622, 0.5556), (-0.9061, 0.1802, 0.3827), (-0.9619, 0.1913, 0.1951), (-0.9808, 0.1951, 7.55e-08), (-0.1802, 0.07466, 0.9808), (-0.3536, 0.1464, 0.9239), (-0.5133, 0.2126, 0.8315), (-0.6533, 0.2706, 0.7071), (-0.7682, 0.3182, 0.5556), (-0.8536, 0.3536, 0.3827), (-0.9061, 0.3753, 0.1951), (-0.9239, 0.3827, 7.55e-08), (-0.1622, 0.1084, 0.9808), (-0.3182, 0.2126, 0.9239), (-0.4619, 0.3087, 0.8315), (-0.5879, 0.3928, 0.7071), (-0.6913, 0.4619, 0.5556), (-0.7682, 0.5133, 0.3827), (-0.8155, 0.5449, 0.1951), (-0.8315, 0.5556, 7.55e-08), (-0.1379, 0.1379, 0.9808), (-0.2706, 0.2706, 0.9239), (-0.3928, 0.3928, 0.8315), (-0.5, 0.5, 0.7071), (-0.5879, 0.5879, 0.5556), (-0.6533, 0.6533, 0.3827), (-0.6935, 0.6935, 0.1951), (-0.7071, 0.7071, 7.55e-08), (-0.1084, 0.1622, 0.9808), (-0.2126, 0.3182, 0.9239), (-0.3087, 0.4619, 0.8315), (-0.3928, 0.5879, 0.7071), (-0.4619, 0.6913, 0.5556), (-0.5133, 0.7682, 0.3827), (-0.5449, 0.8155, 0.1951), (-0.5556, 0.8315, 7.55e-08), (-0.07466, 0.1802, 0.9808), (-0.1464, 0.3536, 0.9239), (-0.2126, 0.5133, 0.8315), (-0.2706, 0.6533, 0.7071), (-0.3182, 0.7682, 0.5556), (-0.3536, 0.8536, 0.3827), (-0.3753, 0.9061, 0.1951), (-0.3827, 0.9239, 7.55e-08), (-0.03806, 0.1913, 0.9808), (-0.07466, 0.3753, 0.9239), (-0.1084, 0.5449, 0.8315), (-0.1379, 0.6935, 0.7071), (-0.1622, 0.8155, 0.5556), (-0.1802, 0.9061, 0.3827), (-0.1913, 0.9619, 0.1951), (-0.1951, 0.9808, 7.55e-08), (3.266e-07, 0.1951, 0.9808), (3.192e-07, 0.3827, 0.9239), (3.117e-07, 0.5556, 0.8315), (3.192e-07, 0.7071, 0.7071), (3.341e-07, 0.8315, 0.5556), (2.745e-07, 0.9239, 0.3827), (3.937e-07, 0.9808, 0.1951), (3.788e-07, 1.0, 7.55e-08), (0.03806, 0.1913, 0.9808), (0.07466, 0.3753, 0.9239), (0.1084, 0.5449, 0.8315), (0.138, 0.6935, 0.7071), (0.1622, 0.8155, 0.5556), (0.1802, 0.9061, 0.3827), (0.1913, 0.9619, 0.1951), (0.1951, 0.9808, 7.55e-08), (0.07466, 0.1802, 0.9808), (0.1464, 0.3536, 0.9239), (0.2126, 0.5133, 0.8315), (0.2706, 0.6533, 0.7071), (0.3182, 0.7682, 0.5556), (0.3536, 0.8536, 0.3827), (0.3753, 0.9061, 0.1951), (0.3827, 0.9239, 7.55e-08), (0.1084, 0.1622, 0.9808), (0.2126, 0.3182, 0.9239), (0.3087, 0.4619, 0.8315), (0.3928, 0.5879, 0.7071), (0.4619, 0.6913, 0.5556), (0.5133, 0.7682, 0.3827), (0.5449, 0.8155, 0.1951), (0.5556, 0.8315, 7.55e-08), (0.138, 0.1379, 0.9808), (0.2706, 0.2706, 0.9239), (0.3928, 0.3928, 0.8315), (0.5, 0.5, 0.7071), (0.5879, 0.5879, 0.5556), (0.6533, 0.6533, 0.3827), (0.6935, 0.6935, 0.1951), (0.7071, 0.7071, 7.55e-08), (0.1622, 0.1084, 0.9808), (0.3182, 0.2126, 0.9239), (0.4619, 0.3087, 0.8315), (0.5879, 0.3928, 0.7071), (0.6913, 0.4619, 0.5556), (0.7682, 0.5133, 0.3827), (0.8155, 0.5449, 0.1951), (0.8315, 0.5556, 7.55e-08), (0.1802, 0.07466, 0.9808), (0.3536, 0.1464, 0.9239), (0.5133, 0.2126, 0.8315), (0.6533, 0.2706, 0.7071), (0.7682, 0.3182, 0.5556), (0.8536, 0.3536, 0.3827), (0.9061, 0.3753, 0.1951), (0.9239, 0.3827, 7.55e-08), (0.1913, 0.03806, 0.9808), (0.3753, 0.07466, 0.9239), (0.5449, 0.1084, 0.8315), (0.6935, 0.1379, 0.7071), (0.8155, 0.1622, 0.5556), (0.9061, 0.1802, 0.3827), (0.9619, 0.1913, 0.1951), (0.9808, 0.1951, 7.55e-08), (0.1951, -7.212e-09, 0.9808), (0.3827, 4.122e-08, 0.9239), (0.5556, 2.632e-08, 0.8315), (0.7071, -2.584e-08, 0.7071), (0.8315, -8.544e-08, 0.5556), (0.9239, 6.357e-08, 0.3827), (0.9808, -8.544e-08, 0.1951), (1.0, -1.003e-07, 7.55e-08), (0.1913, -0.03806, 0.9808), (0.3753, -0.07466, 0.9239), (0.5449, -0.1084, 0.8315), (0.6935, -0.1379, 0.7071), (0.8155, -0.1622, 0.5556), (0.9061, -0.1802, 0.3827), (0.9619, -0.1913, 0.1951), (0.9808, -0.1951, 7.55e-08), (0.1802, -0.07466, 0.9808), (0.3536, -0.1464, 0.9239), (0.5133, -0.2126, 0.8315), (0.6533, -0.2706, 0.7071), (0.7682, -0.3182, 0.5556), (0.8536, -0.3536, 0.3827), (0.9061, -0.3753, 0.1951), (0.9239, -0.3827, 7.55e-08), (0.1622, -0.1084, 0.9808), (0.3182, -0.2126, 0.9239), (0.4619, -0.3087, 0.8315), (0.5879, -0.3928, 0.7071), (0.6913, -0.4619, 0.5556), (0.7682, -0.5133, 0.3827), (0.8155, -0.5449, 0.1951), (0.8315, -0.5556, 7.55e-08), (0.138, -0.1379, 0.9808), (0.2706, -0.2706, 0.9239), (0.3928, -0.3928, 0.8315), (0.5, -0.5, 0.7071), (0.5879, -0.5879, 0.5556), (0.6533, -0.6533, 0.3827), (0.6935, -0.6935, 0.1951), (0.7071, -0.7071, 7.55e-08), (0.1084, -0.1622, 0.9808), (0.2126, -0.3182, 0.9239), (0.3087, -0.4619, 0.8315), (0.3928, -0.5879, 0.7071), (0.4619, -0.6913, 0.5556), (0.5133, -0.7682, 0.3827), (0.5449, -0.8155, 0.1951), (0.5556, -0.8315, 7.55e-08), (0.07466, -0.1802, 0.9808), (0.1464, -0.3536, 0.9239), (0.2126, -0.5133, 0.8315), (0.2706, -0.6533, 0.7071), (0.3182, -0.7682, 0.5556), (0.3536, -0.8536, 0.3827), (0.3753, -0.9061, 0.1951), (0.3827, -0.9239, 7.55e-08), (0.03806, -0.1913, 0.9808), (0.07466, -0.3753, 0.9239), (0.1084, -0.5449, 0.8315), (0.1379, -0.6935, 0.7071), (0.1622, -0.8155, 0.5556), (0.1802, -0.9061, 0.3827), (0.1913, -0.9619, 0.1951), (0.1951, -0.9808, 7.55e-08), (3.117e-07, -0.1951, 0.9808), (2.819e-07, -0.3827, 0.9239), (2.819e-07, -0.5556, 0.8315), (1.851e-07, -0.7071, 0.7071), (1.404e-07, -0.8315, 0.5556), (3.192e-07, -0.9239, 0.3827), (9.567e-08, -0.9808, 0.1951), (1.404e-07, -1.0, 7.55e-08), (-0.03806, -0.1913, 0.9808), (-0.07466, -0.3753, 0.9239), (-0.1084, -0.5449, 0.8315), (-0.1379, -0.6935, 0.7071), (-0.1622, -0.8155, 0.5556), (-0.1802, -0.9061, 0.3827), (-0.1913, -0.9619, 0.1951), (-0.1951, -0.9808, 7.55e-08), (-0.07466, -0.1802, 0.9808), (-0.1464, -0.3536, 0.9239), (-0.2126, -0.5133, 0.8315), (-0.2706, -0.6533, 0.7071), (-0.3182, -0.7682, 0.5556), (-0.3536, -0.8536, 0.3827), (-0.3753, -0.9061, 0.1951), (-0.3827, -0.9239, 7.55e-08), (-0.1084, -0.1622, 0.9808), (-0.2126, -0.3182, 0.9239), (-0.3087, -0.4619, 0.8315), (-0.3928, -0.5879, 0.7071), (-0.4619, -0.6913, 0.5556), (-0.5133, -0.7682, 0.3827), (-0.5449, -0.8155, 0.1951), (-0.5556, -0.8315, 7.55e-08), (-0.1379, -0.1379, 0.9808), (-0.2706, -0.2706, 0.9239), (-0.3928, -0.3928, 0.8315), (-0.5, -0.5, 0.7071), (-0.5879, -0.5879, 0.5556), (-0.6533, -0.6533, 0.3827), (-0.6935, -0.6935, 0.1951), (-0.7071, -0.7071, 7.55e-08), (-0.1622, -0.1084, 0.9808), (-0.3182, -0.2126, 0.9239), (-0.4619, -0.3087, 0.8315), (-0.5879, -0.3928, 0.7071), (-0.6913, -0.4619, 0.5556), (-0.7682, -0.5133, 0.3827), (-0.8155, -0.5449, 0.1951), (-0.8315, -0.5556, 7.55e-08), (-0.1802, -0.07466, 0.9808), (-0.3536, -0.1464, 0.9239), (-0.5133, -0.2126, 0.8315), (-0.6533, -0.2706, 0.7071), (-0.7682, -0.3182, 0.5556), (-0.8536, -0.3536, 0.3827), (-0.9061, -0.3753, 0.1951), (-0.9239, -0.3827, 7.55e-08), (-0.1913, -0.03806, 0.9808), (-0.3753, -0.07466, 0.9239), (-0.5449, -0.1084, 0.8315), (-0.6935, -0.1379, 0.7071), (-0.8155, -0.1622, 0.5556), (-0.9061, -0.1802, 0.3827), (-0.9619, -0.1913, 0.1951), (-0.9808, -0.1951, 7.55e-08)], [], [(7, 6, 14, 15), (5, 4, 12, 13), (3, 2, 10, 11), (1, 0, 8, 9), (6, 5, 13, 14), (4, 3, 11, 12), (2, 1, 9, 10), (10, 9, 17, 18), (15, 14, 22, 23), (13, 12, 20, 21), (11, 10, 18, 19), (9, 8, 16, 17), (14, 13, 21, 22), (12, 11, 19, 20), (18, 17, 25, 26), (23, 22, 30, 31), (21, 20, 28, 29), (19, 18, 26, 27), (17, 16, 24, 25), (22, 21, 29, 30), (20, 19, 27, 28), (26, 25, 33, 34), (31, 30, 38, 39), (29, 28, 36, 37), (27, 26, 34, 35), (25, 24, 32, 33), (30, 29, 37, 38), (28, 27, 35, 36), (34, 33, 41, 42), (39, 38, 46, 47), (37, 36, 44, 45), (35, 34, 42, 43), (33, 32, 40, 41), (38, 37, 45, 46), (36, 35, 43, 44), (42, 41, 49, 50), (47, 46, 54, 55), (45, 44, 52, 53), (43, 42, 50, 51), (41, 40, 48, 49), (46, 45, 53, 54), (44, 43, 51, 52), (50, 49, 57, 58), (55, 54, 62, 63), (53, 52, 60, 61), (51, 50, 58, 59), (49, 48, 56, 57), (54, 53, 61, 62), (52, 51, 59, 60), (58, 57, 65, 66), (63, 62, 70, 71), (61, 60, 68, 69), (59, 58, 66, 67), (57, 56, 64, 65), (62, 61, 69, 70), (60, 59, 67, 68), (66, 65, 73, 74), (71, 70, 78, 79), (69, 68, 76, 77), (67, 66, 74, 75), (65, 64, 72, 73), (70, 69, 77, 78), (68, 67, 75, 76), (74, 73, 81, 82), (79, 78, 86, 87), (77, 76, 84, 85), (75, 74, 82, 83), (73, 72, 80, 81), (78, 77, 85, 86), (76, 75, 83, 84), (82, 81, 89, 90), (87, 86, 94, 95), (85, 84, 92, 93), (83, 82, 90, 91), (81, 80, 88, 89), (86, 85, 93, 94), (84, 83, 91, 92), (90, 89, 97, 98), (95, 94, 102, 103), (93, 92, 100, 101), (91, 90, 98, 99), (89, 88, 96, 97), (94, 93, 101, 102), (92, 91, 99, 100), (98, 97, 105, 106), (103, 102, 110, 111), (101, 100, 108, 109), (99, 98, 106, 107), (97, 96, 104, 105), (102, 101, 109, 110), (100, 99, 107, 108), (106, 105, 113, 114), (111, 110, 118, 119), (109, 108, 116, 117), (107, 106, 114, 115), (105, 104, 112, 113), (110, 109, 117, 118), (108, 107, 115, 116), (114, 113, 121, 122), (119, 118, 126, 127), (117, 116, 124, 125), (115, 114, 122, 123), (113, 112, 120, 121), (118, 117, 125, 126), (116, 115, 123, 124), (122, 121, 129, 130), (127, 126, 134, 135), (125, 124, 132, 133), (123, 122, 130, 131), (121, 120, 128, 129), (126, 125, 133, 134), (124, 123, 131, 132), (130, 129, 137, 138), (135, 134, 142, 143), (133, 132, 140, 141), (131, 130, 138, 139), (129, 128, 136, 137), (134, 133, 141, 142), (132, 131, 139, 140), (138, 137, 145, 146), (143, 142, 150, 151), (141, 140, 148, 149), (139, 138, 146, 147), (137, 136, 144, 145), (142, 141, 149, 150), (140, 139, 147, 148), (146, 145, 153, 154), (151, 150, 158, 159), (149, 148, 156, 157), (147, 146, 154, 155), (145, 144, 152, 153), (150, 149, 157, 158), (148, 147, 155, 156), (154, 153, 161, 162), (159, 158, 166, 167), (157, 156, 164, 165), (155, 154, 162, 163), (153, 152, 160, 161), (158, 157, 165, 166), (156, 155, 163, 164), (162, 161, 169, 170), (167, 166, 174, 175), (165, 164, 172, 173), (163, 162, 170, 171), (161, 160, 168, 169), (166, 165, 173, 174), (164, 163, 171, 172), (170, 169, 177, 178), (175, 174, 182, 183), (173, 172, 180, 181), (171, 170, 178, 179), (169, 168, 176, 177), (174, 173, 181, 182), (172, 171, 179, 180), (178, 177, 185, 186), (183, 182, 190, 191), (181, 180, 188, 189), (179, 178, 186, 187), (177, 176, 184, 185), (182, 181, 189, 190), (180, 179, 187, 188), (186, 185, 193, 194), (191, 190, 198, 199), (189, 188, 196, 197), (187, 186, 194, 195), (185, 184, 192, 193), (190, 189, 197, 198), (188, 187, 195, 196), (194, 193, 201, 202), (199, 198, 206, 207), (197, 196, 204, 205), (195, 194, 202, 203), (193, 192, 200, 201), (198, 197, 205, 206), (196, 195, 203, 204), (202, 201, 209, 210), (207, 206, 214, 215), (205, 204, 212, 213), (203, 202, 210, 211), (201, 200, 208, 209), (206, 205, 213, 214), (204, 203, 211, 212), (210, 209, 217, 218), (215, 214, 222, 223), (213, 212, 220, 221), (211, 210, 218, 219), (209, 208, 216, 217), (214, 213, 221, 222), (212, 211, 219, 220), (218, 217, 225, 226), (223, 222, 230, 231), (221, 220, 228, 229), (219, 218, 226, 227), (217, 216, 224, 225), (222, 221, 229, 230), (220, 219, 227, 228), (226, 225, 233, 234), (231, 230, 238, 239), (229, 228, 236, 237), (227, 226, 234, 235), (225, 224, 232, 233), (230, 229, 237, 238), (228, 227, 235, 236), (234, 233, 241, 242), (239, 238, 246, 247), (237, 236, 244, 245), (235, 234, 242, 243), (233, 232, 240, 241), (238, 237, 245, 246), (236, 235, 243, 244), (242, 241, 249, 250), (247, 246, 254, 255), (245, 244, 252, 253), (243, 242, 250, 251), (241, 240, 248, 249), (246, 245, 253, 254), (244, 243, 251, 252), (250, 249, 1, 2), (255, 254, 6, 7), (253, 252, 4, 5), (251, 250, 2, 3), (249, 248, 0, 1), (254, 253, 5, 6), (252, 251, 3, 4)])
_uv = me_sphere.uv_layers.new(name='UVMap')
_uv.uv.foreach_set('vector', [0.1449, 0.07176, 0.07449, 0.07108, 0.07449, 0.002042, 0.1449, 0.001366, 0.2207, 0.723, 0.224, 0.6527, 0.2825, 0.6527, 0.2858, 0.723, 0.07449, 0.7804, 0.1447, 0.7858, 0.1447, 0.8249, 0.07449, 0.8302, 0.2207, 0.9554, 0.2908, 0.962, 0.2908, 0.9757, 0.2207, 0.9823, 0.367, 0.07173, 0.369, 0.001366, 0.434, 0.001366, 0.436, 0.07173, 0.6592, 0.7296, 0.6636, 0.6593, 0.7133, 0.6593, 0.7177, 0.7296, 0.367, 0.8854, 0.4371, 0.8915, 0.4371, 0.9185, 0.367, 0.9245, 0.7204, 0.8879, 0.7906, 0.894, 0.7906, 0.9209, 0.7204, 0.927, 0.218, 0.07449, 0.2173, 0.1449, 0.1483, 0.1449, 0.1476, 0.07449, 0.5104, 0.6513, 0.4401, 0.648, 0.4401, 0.5895, 0.5104, 0.5863, 0.2939, 0.8316, 0.3641, 0.8369, 0.3641, 0.876, 0.2939, 0.8814, 0.1476, 0.9286, 0.2177, 0.9352, 0.2177, 0.9489, 0.1476, 0.9555, 0.3642, 0.5078, 0.2939, 0.5058, 0.2939, 0.4407, 0.3642, 0.4387, 0.07162, 0.7126, 0.001366, 0.7082, 0.001366, 0.6584, 0.07162, 0.654, 0.1476, 0.8868, 0.2177, 0.8928, 0.2177, 0.9198, 0.1476, 0.9259, 0.2939, 0.07449, 0.3642, 0.07516, 0.3642, 0.1442, 0.2939, 0.1449, 0.4373, 0.6487, 0.367, 0.6454, 0.367, 0.5869, 0.4373, 0.5836, 0.367, 0.8329, 0.4372, 0.8383, 0.4372, 0.8774, 0.367, 0.8827, 0.4401, 0.9299, 0.5102, 0.9365, 0.5102, 0.9502, 0.4401, 0.9568, 0.3642, 0.436, 0.2939, 0.434, 0.2939, 0.369, 0.3642, 0.367, 0.6565, 0.7178, 0.5862, 0.7135, 0.5862, 0.6637, 0.6565, 0.6593, 0.07449, 0.8854, 0.1446, 0.8915, 0.1446, 0.9185, 0.07449, 0.9245, 0.2207, 0.1476, 0.2911, 0.1483, 0.2911, 0.2173, 0.2207, 0.218, 0.2179, 0.65, 0.1476, 0.6467, 0.1476, 0.5882, 0.2179, 0.585, 0.5862, 0.7818, 0.6564, 0.7872, 0.6564, 0.8263, 0.5862, 0.8316, 0.5131, 0.9321, 0.5832, 0.9387, 0.5832, 0.9525, 0.5131, 0.9591, 0.2898, 0.4401, 0.2878, 0.5105, 0.2227, 0.5105, 0.2207, 0.4401, 0.5834, 0.7125, 0.5131, 0.7082, 0.5131, 0.6584, 0.5834, 0.654, 0.9161, 0.9172, 0.8459, 0.9111, 0.8459, 0.8842, 0.9161, 0.8781, 0.3643, 0.2207, 0.3636, 0.2911, 0.2945, 0.2911, 0.2939, 0.2207, 0.1476, 0.6527, 0.2179, 0.656, 0.2179, 0.7145, 0.1476, 0.7178, 0.07156, 0.8263, 0.001366, 0.821, 0.001366, 0.7819, 0.07156, 0.7766, 0.364, 0.9825, 0.2939, 0.9759, 0.2939, 0.9622, 0.364, 0.9556, 0.5078, 0.001366, 0.5058, 0.07173, 0.4408, 0.07173, 0.4387, 0.001366, 0.001366, 0.7153, 0.07162, 0.7197, 0.07162, 0.7695, 0.001366, 0.7738, 0.7906, 0.8852, 0.7204, 0.8791, 0.7204, 0.8521, 0.7906, 0.8461, 0.218, 0.001366, 0.2173, 0.07175, 0.1483, 0.07175, 0.1476, 0.001366, 0.4401, 0.654, 0.5104, 0.6573, 0.5104, 0.7158, 0.4401, 0.7191, 0.5103, 0.8328, 0.4401, 0.8275, 0.4401, 0.7884, 0.5103, 0.783, 0.4371, 0.9542, 0.367, 0.9476, 0.367, 0.9339, 0.4371, 0.9273, 0.1476, 0.4401, 0.2179, 0.4421, 0.2179, 0.5071, 0.1476, 0.5091, 0.5131, 0.7153, 0.5834, 0.7197, 0.5834, 0.7694, 0.5131, 0.7738, 0.9118, 0.4791, 0.8417, 0.473, 0.8417, 0.446, 0.9118, 0.44, 0.367, 0.2938, 0.4374, 0.2945, 0.4374, 0.3636, 0.367, 0.3642, 0.367, 0.6514, 0.4373, 0.6547, 0.4373, 0.7132, 0.367, 0.7164, 0.2178, 0.8315, 0.1476, 0.8262, 0.1476, 0.7871, 0.2178, 0.7817, 0.9118, 0.5102, 0.8417, 0.5036, 0.8417, 0.4899, 0.9118, 0.4833, 0.2939, 0.5105, 0.3642, 0.5125, 0.3642, 0.5775, 0.2939, 0.5796, 0.1476, 0.7205, 0.2178, 0.7249, 0.2178, 0.7746, 0.1476, 0.779, 0.364, 0.9232, 0.2939, 0.9171, 0.2939, 0.8902, 0.364, 0.8841, 0.2939, 0.2938, 0.3642, 0.2945, 0.3642, 0.3636, 0.2939, 0.3642, 0.2939, 0.5823, 0.3642, 0.5855, 0.3642, 0.6441, 0.2939, 0.6473, 0.2178, 0.884, 0.1476, 0.8787, 0.1476, 0.8396, 0.2178, 0.8342, 0.1446, 0.9542, 0.07449, 0.9476, 0.07449, 0.9339, 0.1446, 0.9273, 0.4401, 0.5104, 0.4421, 0.4401, 0.5071, 0.4401, 0.5091, 0.5104, 0.7178, 0.07162, 0.7222, 0.001366, 0.772, 0.001366, 0.7763, 0.07162, 0.885, 0.8052, 0.879, 0.8753, 0.852, 0.8753, 0.8459, 0.8052, 0.07449, 0.218, 0.07517, 0.1476, 0.1442, 0.1476, 0.1449, 0.218, 0.6514, 0.2179, 0.6547, 0.1476, 0.7132, 0.1476, 0.7164, 0.2179, 0.8432, 0.7323, 0.8379, 0.8025, 0.7988, 0.8025, 0.7934, 0.7323, 0.6563, 0.9853, 0.5862, 0.9787, 0.5862, 0.9649, 0.6563, 0.9583, 0.4373, 0.5091, 0.367, 0.5071, 0.367, 0.4421, 0.4373, 0.4401, 0.4372, 0.7777, 0.367, 0.7733, 0.367, 0.7235, 0.4372, 0.7192, 0.9333, 0.2208, 0.9272, 0.2909, 0.9003, 0.2909, 0.8942, 0.2208, 0.2911, 0.2938, 0.2905, 0.3642, 0.2214, 0.3642, 0.2207, 0.2938, 0.2911, 0.65, 0.2207, 0.6467, 0.2207, 0.5882, 0.2911, 0.585, 0.8827, 0.07449, 0.8774, 0.1447, 0.8383, 0.1447, 0.8329, 0.07449, 0.9846, 0.4669, 0.9145, 0.4603, 0.9145, 0.4466, 0.9846, 0.44, 0.1449, 0.5809, 0.07449, 0.5789, 0.07449, 0.5139, 0.1449, 0.5119, 0.1447, 0.7777, 0.07449, 0.7733, 0.07449, 0.7235, 0.1447, 0.7192, 0.9333, 0.2938, 0.9272, 0.364, 0.9003, 0.364, 0.8942, 0.2938, 0.001366, 0.367, 0.07175, 0.3676, 0.07175, 0.4367, 0.001366, 0.4374, 0.1448, 0.6487, 0.07449, 0.6454, 0.07449, 0.5869, 0.1448, 0.5836, 0.8302, 0.1474, 0.8249, 0.2176, 0.7858, 0.2176, 0.7804, 0.1474, 0.9888, 0.9887, 0.9187, 0.9821, 0.9187, 0.9684, 0.9888, 0.9617, 0.1449, 0.5091, 0.07449, 0.5071, 0.07449, 0.4421, 0.1449, 0.4401, 0.3641, 0.7763, 0.2939, 0.772, 0.2939, 0.7222, 0.3641, 0.7178, 0.9271, 0.5863, 0.921, 0.6564, 0.8941, 0.6564, 0.888, 0.5863, 0.218, 0.2207, 0.2173, 0.2911, 0.1483, 0.2911, 0.1476, 0.2207, 0.1448, 0.7164, 0.07449, 0.7132, 0.07449, 0.6546, 0.1448, 0.6514, 0.8432, 0.8052, 0.8379, 0.8754, 0.7988, 0.8754, 0.7934, 0.8052, 0.4371, 0.9839, 0.367, 0.9773, 0.367, 0.9635, 0.4371, 0.9569, 0.5091, 0.2938, 0.5071, 0.3642, 0.4421, 0.3642, 0.4401, 0.2938, 0.6565, 0.7791, 0.5862, 0.7747, 0.5862, 0.7249, 0.6565, 0.7206, 0.07149, 0.9207, 0.001366, 0.9146, 0.001366, 0.8877, 0.07149, 0.8816, 0.4374, 0.1476, 0.4367, 0.218, 0.3677, 0.218, 0.367, 0.1476, 0.7164, 0.07449, 0.7132, 0.1448, 0.6547, 0.1448, 0.6514, 0.07449, 0.3641, 0.8288, 0.2939, 0.8235, 0.2939, 0.7844, 0.3641, 0.7791, 0.2177, 0.9852, 0.1476, 0.9786, 0.1476, 0.9649, 0.2177, 0.9583, 0.5809, 0.2208, 0.5789, 0.2911, 0.5139, 0.2911, 0.5119, 0.2208, 0.7777, 0.2938, 0.7733, 0.3641, 0.7235, 0.3641, 0.7192, 0.2938, 0.2909, 0.9108, 0.2207, 0.9047, 0.2207, 0.8778, 0.2909, 0.8717, 0.07176, 0.2207, 0.07108, 0.2911, 0.002042, 0.2911, 0.001366, 0.2207, 0.6512, 0.5863, 0.648, 0.6566, 0.5894, 0.6566, 0.5862, 0.5863, 0.7906, 0.8433, 0.7204, 0.838, 0.7204, 0.7989, 0.7906, 0.7936, 0.1446, 0.9839, 0.07449, 0.9773, 0.07449, 0.9635, 0.1446, 0.9569, 0.5809, 0.2938, 0.5789, 0.3642, 0.5139, 0.3642, 0.5119, 0.2938, 0.7777, 0.2208, 0.7733, 0.291, 0.7235, 0.291, 0.7192, 0.2208, 0.5833, 0.9294, 0.5131, 0.9233, 0.5131, 0.8964, 0.5833, 0.8903, 0.218, 0.1476, 0.2173, 0.218, 0.1483, 0.218, 0.1476, 0.1476, 0.719, 0.5863, 0.7157, 0.6566, 0.6572, 0.6566, 0.654, 0.5863, 0.4372, 0.8302, 0.367, 0.8249, 0.367, 0.7858, 0.4372, 0.7804, 0.364, 0.9529, 0.2939, 0.9463, 0.2939, 0.9325, 0.364, 0.9259, 0.5809, 0.367, 0.5789, 0.4373, 0.5139, 0.4373, 0.5119, 0.367, 0.7777, 0.44, 0.7733, 0.5102, 0.7235, 0.5102, 0.7192, 0.44, 0.6563, 0.9259, 0.5862, 0.9199, 0.5862, 0.8929, 0.6563, 0.8868, 0.1449, 0.2938, 0.1442, 0.3642, 0.07517, 0.3642, 0.07449, 0.2938, 0.7164, 0.5131, 0.7132, 0.5834, 0.6547, 0.5834, 0.6514, 0.5131, 0.5833, 0.8876, 0.5131, 0.8822, 0.5131, 0.8431, 0.5833, 0.8378, 0.6563, 0.9556, 0.5862, 0.949, 0.5862, 0.9353, 0.6563, 0.9287, 0.5796, 0.001366, 0.5776, 0.07173, 0.5125, 0.07173, 0.5105, 0.001366, 0.7777, 0.07449, 0.7733, 0.1447, 0.7236, 0.1447, 0.7192, 0.07449, 0.885, 0.7323, 0.879, 0.8024, 0.852, 0.8024, 0.8459, 0.7323, 0.07176, 0.001366, 0.07108, 0.07175, 0.002043, 0.07176, 0.001366, 0.001367, 0.7151, 0.001366, 0.7118, 0.07168, 0.6533, 0.07168, 0.6501, 0.001366, 0.8915, 0.3668, 0.8861, 0.437, 0.847, 0.437, 0.8417, 0.3668, 0.07145, 0.9922, 0.001366, 0.9856, 0.001366, 0.9719, 0.07145, 0.9653, 0.2911, 0.2207, 0.2891, 0.2911, 0.2241, 0.2911, 0.2221, 0.2207, 0.7777, 0.367, 0.7733, 0.4372, 0.7235, 0.4372, 0.7192, 0.367, 0.9246, 0.1473, 0.9185, 0.2175, 0.8915, 0.2175, 0.8854, 0.1473, 0.3642, 0.1476, 0.3636, 0.218, 0.2945, 0.218, 0.2939, 0.1476, 0.6487, 0.5131, 0.6454, 0.5834, 0.5869, 0.5834, 0.5836, 0.5131, 0.8915, 0.2208, 0.8861, 0.2909, 0.847, 0.2909, 0.8417, 0.2208, 0.9846, 0.5102, 0.9145, 0.5036, 0.9145, 0.4899, 0.9846, 0.4833, 0.5091, 0.1476, 0.5071, 0.2179, 0.4421, 0.2179, 0.4401, 0.1476, 0.7777, 0.5129, 0.7733, 0.5832, 0.7235, 0.5832, 0.7192, 0.5129, 0.9269, 0.8052, 0.9208, 0.8753, 0.8939, 0.8753, 0.8878, 0.8052, 0.218, 0.367, 0.2173, 0.4374, 0.1483, 0.4374, 0.1476, 0.367, 0.6487, 0.2208, 0.6454, 0.2911, 0.5869, 0.2911, 0.5836, 0.2208, 0.8915, 0.2938, 0.8861, 0.364, 0.847, 0.364, 0.8417, 0.2938, 0.7905, 0.9567, 0.7204, 0.9501, 0.7204, 0.9363, 0.7905, 0.9297, 0.5091, 0.367, 0.5071, 0.4373, 0.4421, 0.4373, 0.4401, 0.367, 0.2793, 0.7258, 0.2749, 0.796, 0.2251, 0.796, 0.2207, 0.7258, 0.932, 0.001366, 0.9259, 0.07149, 0.8989, 0.07149, 0.8928, 0.001366, 0.2911, 0.367, 0.2905, 0.4374, 0.2214, 0.4374, 0.2207, 0.367, 0.7164, 0.2208, 0.7132, 0.2911, 0.6547, 0.2911, 0.6514, 0.2208, 0.8328, 0.5863, 0.8274, 0.6564, 0.7883, 0.6564, 0.783, 0.5863, 0.916, 0.9887, 0.8459, 0.9821, 0.8459, 0.9684, 0.916, 0.9617, 0.5091, 0.2208, 0.5071, 0.2911, 0.4421, 0.2911, 0.4401, 0.2208, 0.839, 0.2938, 0.8346, 0.3641, 0.7848, 0.3641, 0.7804, 0.2938, 0.9269, 0.7323, 0.9208, 0.8024, 0.8939, 0.8024, 0.8878, 0.7323, 0.3642, 0.001366, 0.3636, 0.07175, 0.2945, 0.07175, 0.2939, 0.001366, 0.6487, 0.44, 0.6454, 0.5103, 0.5869, 0.5103, 0.5836, 0.44, 0.884, 0.6593, 0.8786, 0.7295, 0.8395, 0.7295, 0.8342, 0.6593, 0.4401, 0.9596, 0.5102, 0.9662, 0.5102, 0.9799, 0.4401, 0.9865, 0.5091, 0.07449, 0.5071, 0.1449, 0.4421, 0.1449, 0.4401, 0.07449, 0.839, 0.3668, 0.8346, 0.4371, 0.7848, 0.4371, 0.7804, 0.3668, 0.9258, 0.6593, 0.9197, 0.7294, 0.8928, 0.7294, 0.8867, 0.6593, 0.1449, 0.2207, 0.1442, 0.2911, 0.07517, 0.2911, 0.07449, 0.2207, 0.7164, 0.367, 0.7132, 0.4373, 0.6547, 0.4373, 0.6514, 0.367, 0.709, 0.8053, 0.7036, 0.8755, 0.6645, 0.8755, 0.6592, 0.8053, 0.9273, 0.1609, 0.9974, 0.1675, 0.9974, 0.1812, 0.9273, 0.1878, 0.5809, 0.1476, 0.5789, 0.2179, 0.5139, 0.2179, 0.5119, 0.1476, 0.7777, 0.1475, 0.7733, 0.2177, 0.7236, 0.2177, 0.7192, 0.1475, 0.9246, 0.07449, 0.9185, 0.1446, 0.8915, 0.1446, 0.8854, 0.07449, 0.07176, 0.07449, 0.07108, 0.1449, 0.002041, 0.1449, 0.001366, 0.07449, 0.6487, 0.07449, 0.6454, 0.1448, 0.5869, 0.1448, 0.5836, 0.07449, 0.8853, 0.5863, 0.8799, 0.6564, 0.8408, 0.6564, 0.8355, 0.5863, 0.9273, 0.07449, 0.9974, 0.08109, 0.9974, 0.09482, 0.9273, 0.1014, 0.5091, 0.5132, 0.5071, 0.5835, 0.4421, 0.5835, 0.4401, 0.5132, 0.7803, 0.5863, 0.7759, 0.6565, 0.7261, 0.6565, 0.7217, 0.5863, 0.8808, 0.5129, 0.8747, 0.5831, 0.8478, 0.5831, 0.8417, 0.5129, 0.07176, 0.2938, 0.07108, 0.3642, 0.002042, 0.3642, 0.001366, 0.2938, 0.7164, 0.44, 0.7132, 0.5103, 0.6547, 0.5103, 0.6514, 0.44, 0.8901, 0.001366, 0.8848, 0.07156, 0.8457, 0.07156, 0.8403, 0.001366, 0.9286, 0.6593, 0.9986, 0.6659, 0.9986, 0.6796, 0.9286, 0.6862, 0.5809, 0.07449, 0.5789, 0.1449, 0.5139, 0.1449, 0.5119, 0.07449, 0.8376, 0.001366, 0.8332, 0.07162, 0.7835, 0.07162, 0.7791, 0.001366, 0.8459, 0.9199, 0.9161, 0.926, 0.9161, 0.9529, 0.8459, 0.959, 0.1449, 0.367, 0.1442, 0.4374, 0.07517, 0.4374, 0.07449, 0.367, 0.6487, 0.367, 0.6454, 0.4373, 0.5869, 0.4373, 0.5836, 0.367, 0.07449, 0.8329, 0.1447, 0.8383, 0.1447, 0.8774, 0.07449, 0.8827, 0.9273, 0.1042, 0.9974, 0.1108, 0.9974, 0.1245, 0.9273, 0.1311, 0.07041, 0.4401, 0.0684, 0.5105, 0.003369, 0.5105, 0.001366, 0.4401, 0.779, 0.6593, 0.7746, 0.7296, 0.7248, 0.7296, 0.7204, 0.6593, 0.4401, 0.8881, 0.5102, 0.8941, 0.5102, 0.9211, 0.4401, 0.9272, 0.07176, 0.1476, 0.07108, 0.218, 0.002042, 0.218, 0.001366, 0.1476, 0.6487, 0.1476, 0.6454, 0.2179, 0.5869, 0.2179, 0.5836, 0.1476, 0.4401, 0.8356, 0.5103, 0.8409, 0.5103, 0.88, 0.4401, 0.8853, 0.9254, 0.5129, 0.9954, 0.5195, 0.9954, 0.5333, 0.9254, 0.5399, 0.5809, 0.5132, 0.5789, 0.5835, 0.5139, 0.5835, 0.5119, 0.5132, 0.7177, 0.7323, 0.7133, 0.8025, 0.6636, 0.8025, 0.6592, 0.7323, 0.2207, 0.9135, 0.2909, 0.9196, 0.2909, 0.9465, 0.2207, 0.9526, 0.218, 0.2938, 0.2173, 0.3642, 0.1483, 0.3642, 0.1476, 0.2938, 0.6473, 0.001366, 0.6441, 0.07168, 0.5855, 0.07168, 0.5823, 0.001366, 0.5862, 0.8343, 0.6564, 0.8397, 0.6564, 0.8788, 0.5862, 0.8841, 0.9273, 0.1905, 0.9974, 0.1971, 0.9974, 0.2109, 0.9273, 0.2175, 0.5809, 0.4401, 0.5789, 0.5104, 0.5139, 0.5104, 0.5119, 0.4401, 0.839, 0.44, 0.8346, 0.5102, 0.7848, 0.5102, 0.7804, 0.44, 0.001366, 0.9234, 0.07149, 0.9295, 0.07149, 0.9564, 0.001366, 0.9625, 0.367, 0.367, 0.4374, 0.3676, 0.4374, 0.4367, 0.367, 0.4374, 0.7164, 0.2938, 0.7132, 0.3642, 0.6547, 0.3642, 0.6514, 0.2938, 0.001366, 0.8291, 0.07156, 0.8344, 0.07156, 0.8735, 0.001366, 0.8788, 0.9188, 0.9199, 0.9889, 0.9265, 0.9889, 0.9402, 0.9188, 0.9468, 0.1449, 0.07449, 0.1429, 0.1449, 0.07784, 0.1449, 0.07584, 0.07449, 0.839, 0.2208, 0.8346, 0.291, 0.7848, 0.291, 0.7804, 0.2208, 0.9226, 0.5129, 0.9166, 0.5831, 0.8896, 0.5831, 0.8835, 0.5129, 0.2911, 0.001366, 0.2904, 0.07175, 0.2214, 0.07175, 0.2207, 0.001366, 0.001366, 0.5863, 0.07168, 0.5895, 0.07168, 0.6481, 0.001366, 0.6513, 0.8302, 0.07449, 0.8249, 0.1447, 0.7858, 0.1447, 0.7804, 0.07449, 0.9188, 0.8781, 0.9889, 0.8847, 0.9889, 0.8984, 0.9188, 0.905, 0.2166, 0.5119, 0.2146, 0.5822, 0.1496, 0.5822, 0.1476, 0.5119, 0.7204, 0.7323, 0.7907, 0.7367, 0.7907, 0.7864, 0.7204, 0.7908, 0.8325, 0.8781, 0.8265, 0.9483, 0.7995, 0.9483, 0.7934, 0.8781, 0.2911, 0.07449, 0.2905, 0.1449, 0.2214, 0.1449, 0.2207, 0.07449, 0.2939, 0.65, 0.3642, 0.6533, 0.3642, 0.7118, 0.2939, 0.7151, 0.2705, 0.7988, 0.2652, 0.8689, 0.2261, 0.8689, 0.2207, 0.7988, 0.9254, 0.5426, 0.9954, 0.5492, 0.9954, 0.5629, 0.9254, 0.5696, 0.367, 0.5119, 0.4373, 0.5139, 0.4373, 0.5789, 0.367, 0.5809, 0.4401, 0.7218, 0.5104, 0.7262, 0.5104, 0.7759, 0.4401, 0.7803, 0.9333, 0.3668, 0.9272, 0.437, 0.9003, 0.437, 0.8942, 0.3668, 0.4374, 0.07448, 0.4367, 0.1449, 0.3677, 0.1449, 0.367, 0.07448, 0.5131, 0.5863, 0.5835, 0.5895, 0.5835, 0.648, 0.5131, 0.6513, 0.8315, 0.6593, 0.8261, 0.7295, 0.787, 0.7295, 0.7817, 0.6593, 0.5131, 0.9618, 0.5832, 0.9684, 0.5832, 0.9821, 0.5131, 0.9888, 0.2207, 0.5132, 0.2911, 0.5152, 0.2911, 0.5802, 0.2207, 0.5822, 0.5131, 0.7765, 0.5834, 0.7809, 0.5834, 0.8307, 0.5131, 0.8351, 0.6983, 0.8782, 0.6922, 0.9483, 0.6653, 0.9483, 0.6592, 0.8782, 0.4374, 0.2207, 0.4367, 0.2911, 0.3677, 0.2911, 0.367, 0.2207, 0.5836, 0.3642, 0.5869, 0.2938, 0.6454, 0.2938, 0.6487, 0.3642, 0.8827, 0.1474, 0.8774, 0.2176, 0.8383, 0.2176, 0.8329, 0.1474, 0.7204, 0.9594, 0.7905, 0.966, 0.7905, 0.9797, 0.7204, 0.9863, 0.001366, 0.5835, 0.003368, 0.5132, 0.0684, 0.5132, 0.0704, 0.5835, 0.7804, 0.5832, 0.7848, 0.5129, 0.8346, 0.5129, 0.839, 0.5832])
me_sphere.use_remesh_preserve_volume = False
me_sphere.use_remesh_preserve_attributes = False
me_sphere.use_mirror_vertex_groups = False
me_sphere.update()
arm_armature = bpy.data.armatures.new('Armature')  # bones are not reproduced

# ---- objects
ob_armature = bpy.data.objects.new('Armature', arm_armature)
ob_plane = bpy.data.objects.new('Plane', me_plane)
ob_handlewrap = bpy.data.objects.new('Handlewrap', me_cylinder_002)
ob_swordtip = bpy.data.objects.new('Swordtip', me_cone)
ob_sword = bpy.data.objects.new('Sword', me_cylinder_001)
ob_guard = bpy.data.objects.new('Guard', me_sphere)

# ---- transforms, parenting, visibility, modifiers, constraints
ob_armature.location = (0.0, 0.0, 0.1516)
ob_armature.show_in_front = True
ob_armature.lineart.crease_threshold = 0.0
ob_plane.parent = ob_armature
ob_plane.matrix_parent_inverse = Matrix(((1.0, 0.0, 0.0, 0.0), (0.0, 1.0, 0.0, 0.0), (0.0, 0.0, 1.0, -0.1516), (0.0, 0.0, 0.0, 1.0)))
ob_plane.location = (0.0, 0.0, 0.5161)
ob_plane.scale = (0.2683, 0.2683, 0.2683)
ob_plane.lineart.crease_threshold = 0.0
_vg = ob_plane.vertex_groups.new(name='Bone')
_vg.add([0, 1, 2, 3, 4, 5, 6, 7, 8, 9, 10, 11], 1.0, 'REPLACE')
_m = ob_plane.modifiers.new('Armature', 'ARMATURE')
_m.object = ob_armature
ob_handlewrap.parent = ob_armature
ob_handlewrap.matrix_parent_inverse = Matrix(((1.0, 0.0, 0.0, 0.0), (0.0, 1.0, 0.0, 0.0), (0.0, 0.0, 1.0, -0.1516), (0.0, 0.0, 0.0, 1.0)))
ob_handlewrap.location = (0.0, 0.0, 0.2748)
ob_handlewrap.scale = (0.2683, 0.2683, 0.2683)
ob_handlewrap.lineart.crease_threshold = 0.0
_vg = ob_handlewrap.vertex_groups.new(name='Bone')
for _i, _w in zip([0, 1, 2, 3, 4, 5, 6, 7, 8, 9, 10, 11, 12, 13, 14, 15, 16, 17, 18, 19, 20, 21, 22, 23, 24, 25, 26, 27, 28, 29, 30, 31, 32, 33, 34, 35, 36, 37, 38, 39, 40, 41, 42, 43, 44, 45, 46, 47, 48, 49, 50, 51, 52, 53, 54, 55, 56, 57, 58, 59, 60, 61, 62, 63, 64, 65, 66, 67, 68, 69, 70, 71, 72, 73, 74, 75, 76, 77, 78, 79, 80, 81, 82, 83, 84, 85, 86, 87, 88, 89, 90, 91, 92, 93, 94, 95, 96, 97, 98, 99, 100, 101, 102, 103, 104, 105, 106, 107, 108, 109, 110, 111, 112, 113, 114, 115, 116, 117, 118, 119, 120, 121, 122, 123, 124, 125, 126, 127, 128, 129, 130, 131, 132, 133, 134, 135, 136, 137, 138, 139, 140, 141, 142, 143, 144, 145, 146, 147, 148, 149, 150, 151, 152, 153, 154, 155, 156, 157, 158, 159], [1.0, 1.0, 1.0, 1.0, 1.0, 1.0, 1.0, 1.0, 1.0, 1.0, 1.0, 1.0, 1.0, 1.0, 1.0, 1.0, 1.0, 1.0, 1.0, 1.0, 1.0, 1.0, 1.0, 1.0, 1.0, 1.0, 1.0, 1.0, 1.0, 1.0, 1.0, 1.0, 1.0, 1.0, 1.0, 1.0, 1.0, 1.0, 1.0, 1.0, 1.0, 1.0, 1.0, 1.0, 1.0, 1.0, 1.0, 1.0, 1.0, 1.0, 1.0, 1.0, 1.0, 1.0, 1.0, 1.0, 1.0, 1.0, 1.0, 1.0, 1.0, 1.0, 1.0, 1.0, 1.0, 1.0, 1.0, 1.0, 1.0, 1.0, 1.0, 1.0, 1.0, 1.0, 1.0, 1.0, 1.0, 1.0, 1.0, 1.0, 1.0, 1.0, 1.0, 1.0, 1.0, 1.0, 1.0, 1.0, 1.0, 1.0, 1.0, 1.0, 1.0, 1.0, 1.0, 1.0, 1.0, 1.0, 1.0, 1.0, 1.0, 1.0, 1.0, 1.0, 1.0, 1.0, 1.0, 1.0, 1.0, 1.0, 1.0, 1.0, 1.0, 1.0, 1.0, 1.0, 1.0, 1.0, 1.0, 1.0, 1.0, 1.0, 1.0, 1.0, 1.0, 1.0, 1.0, 1.0, 1.0, 1.0, 1.0, 1.0, 1.0, 1.0, 1.0, 1.0, 1.0, 1.0, 1.0, 1.0, 1.0, 1.0, 1.0, 1.0, 1.0, 1.0, 1.0, 1.0, 1.0, 1.0, 1.0, 1.0, 1.0, 1.0, 1.0, 1.0, 1.0, 1.0, 1.0, 1.0]): _vg.add([_i], _w, 'REPLACE')
_m = ob_handlewrap.modifiers.new('Armature', 'ARMATURE')
_m.object = ob_armature
ob_swordtip.parent = ob_armature
ob_swordtip.matrix_parent_inverse = Matrix(((1.0, 0.0, 0.0, 0.0), (0.0, 1.0, 0.0, 0.0), (0.0, 0.0, 1.0, -0.1516), (0.0, 0.0, 0.0, 1.0)))
ob_swordtip.location = (0.0, 0.0, 3.201)
ob_swordtip.scale = (0.2683, 0.2683, 0.2683)
ob_swordtip.lineart.crease_threshold = 0.0
_vg = ob_swordtip.vertex_groups.new(name='Bone')
_vg.add([0, 1, 2, 3, 4, 5, 6, 7, 8, 9, 10, 11, 12, 13, 14, 15, 16, 17, 18, 19, 20, 21, 22, 23, 24, 25, 26, 27, 28, 29, 30, 31, 32], 1.0, 'REPLACE')
_m = ob_swordtip.modifiers.new('Armature', 'ARMATURE')
_m.object = ob_armature
ob_sword.parent = ob_armature
ob_sword.matrix_parent_inverse = Matrix(((1.0, 0.0, 0.0, 0.0), (0.0, 1.0, 0.0, 0.0), (0.0, 0.0, 1.0, -0.1516), (0.0, 0.0, 0.0, 1.0)))
ob_sword.location = (0.0, 0.0, 0.872)
ob_sword.scale = (0.2683, 0.2683, 0.2683)
ob_sword.lineart.crease_threshold = 0.0
_vg = ob_sword.vertex_groups.new(name='Bone')
for _i, _w in zip([0, 1, 2, 3, 4, 5, 6, 7, 8, 9, 10, 11, 12, 13, 14, 15, 16, 17, 18, 19, 20, 21, 22, 23, 24, 25, 26, 27, 28, 29, 30, 31, 32, 33, 34, 35, 36, 37, 38, 39, 40, 41, 42, 43, 44, 45, 46, 47, 48, 49, 50, 51, 52, 53, 54, 55, 56, 57, 58, 59, 60, 61, 62, 63], [1.0, 1.0, 1.0, 1.0, 1.0, 1.0, 1.0, 1.0, 1.0, 1.0, 1.0, 1.0, 1.0, 1.0, 1.0, 1.0, 1.0, 1.0, 1.0, 1.0, 1.0, 1.0, 1.0, 1.0, 1.0, 1.0, 1.0, 1.0, 1.0, 1.0, 1.0, 1.0, 1.0, 1.0, 1.0, 1.0, 1.0, 1.0, 1.0, 1.0, 1.0, 1.0, 1.0, 1.0, 1.0, 1.0, 1.0, 1.0, 1.0, 1.0, 1.0, 1.0, 1.0, 1.0, 1.0, 1.0, 1.0, 1.0, 1.0, 1.0, 1.0, 1.0, 1.0, 1.0]): _vg.add([_i], _w, 'REPLACE')
_m = ob_sword.modifiers.new('Armature', 'ARMATURE')
_m.object = ob_armature
ob_guard.parent = ob_armature
ob_guard.matrix_parent_inverse = Matrix(((1.0, 0.0, 0.0, 0.0), (0.0, 1.0, 0.0, 0.0), (0.0, 0.0, 1.0, -0.1516), (0.0, 0.0, 0.0, 1.0)))
ob_guard.location = (0.0, 0.0, 0.5472)
ob_guard.scale = (0.2683, 0.2683, 0.2683)
ob_guard.lineart.crease_threshold = 0.0
_vg = ob_guard.vertex_groups.new(name='Bone')
_vg.add([0, 1, 2, 3, 4, 5, 6, 7, 8, 9, 10, 11, 12, 13, 14, 15, 16, 17, 18, 19, 20, 21, 22, 23, 24, 25, 26, 27, 28, 29, 30, 31, 32, 33, 34, 35, 36, 37, 38, 39, 40, 41, 42, 43, 44, 45, 46, 47, 48, 49, 50, 51, 52, 53, 54, 55, 56, 57, 58, 59, 60, 61, 62, 63, 64, 65, 66, 67, 68, 69, 70, 71, 72, 73, 74, 75, 76, 77, 78, 79, 80, 81, 82, 83, 84, 85, 86, 87, 88, 89, 90, 91, 92, 93, 94, 95, 96, 97, 98, 99, 100, 101, 102, 103, 104, 105, 106, 107, 108, 109, 110, 111, 112, 113, 114, 115, 116, 117, 118, 119, 120, 121, 122, 123, 124, 125, 126, 127, 128, 129, 130, 131, 132, 133, 134, 135, 136, 137, 138, 139, 140, 141, 142, 143, 144, 145, 146, 147, 148, 149, 150, 151, 152, 153, 154, 155, 156, 157, 158, 159, 160, 161, 162, 163, 164, 165, 166, 167, 168, 169, 170, 171, 172, 173, 174, 175, 176, 177, 178, 179, 180, 181, 182, 183, 184, 185, 186, 187, 188, 189, 190, 191, 192, 193, 194, 195, 196, 197, 198, 199, 200, 201, 202, 203, 204, 205, 206, 207, 208, 209, 210, 211, 212, 213, 214, 215, 216, 217, 218, 219, 220, 221, 222, 223, 224, 225, 226, 227, 228, 229, 230, 231, 232, 233, 234, 235, 236, 237, 238, 239, 240, 241, 242, 243, 244, 245, 246, 247, 248, 249, 250, 251, 252, 253, 254, 255], 1.0, 'REPLACE')
_m = ob_guard.modifiers.new('Armature', 'ARMATURE')
_m.object = ob_armature

# ---- collection membership
col_collection_1.objects.link(ob_armature)
col_collection_1.objects.link(ob_plane)
col_collection_1.objects.link(ob_handlewrap)
col_collection_1.objects.link(ob_swordtip)
col_collection_1.objects.link(ob_sword)
col_collection_1.objects.link(ob_guard)

# ---- scene / render settings (as saved in the file)
scene.frame_start = 1; scene.frame_end = 250; scene.frame_set(11)
scene.render.engine = 'BLENDER_EEVEE_NEXT'
scene.render.resolution_percentage = 50
scene.render.dither_intensity = 0.0
scene.cycles.use_denoising = False
scene.cycles.samples = 10
scene.cycles.sampling_pattern = 'TABULATED_SOBOL'
scene.cycles.light_sampling_threshold = 0.0
scene.cycles.use_adaptive_sampling = False
scene.cycles.use_light_tree = False
scene.cycles.blur_glossy = 0.0
scene.cycles.pixel_filter_type = 'GAUSSIAN'
scene.cycles.sample_clamp_indirect = 0.0
scene.view_settings.view_transform = 'Standard'
bpy.context.view_layer.update()

# ---- added for rendering (the .blend has no active camera and no usable light): camera, sun
cam_auto = bpy.data.cameras.new('AutoCamera')
cam_auto.lens = 50.0
cam_auto.sensor_width = 36.0
cam_auto.clip_end = 1000.0
ob_auto_camera = bpy.data.objects.new('AutoCamera', cam_auto)
scene.collection.objects.link(ob_auto_camera)
ob_auto_camera.location = (3.34975, -4.0197, 4.41778)
ob_auto_camera.rotation_euler = (1.09748, -7.21219e-08, 0.694738)
scene.camera = ob_auto_camera
light_auto_sun = bpy.data.lights.new('AutoSun', 'SUN')
light_auto_sun.energy = 3.0
light_auto_sun.angle = 0.0523599
ob_auto_sun = bpy.data.objects.new('AutoSun', light_auto_sun)
scene.collection.objects.link(ob_auto_sun)
ob_auto_sun.rotation_euler = (0.872665, 0.174533, 0.523599)
bpy.context.view_layer.update()
